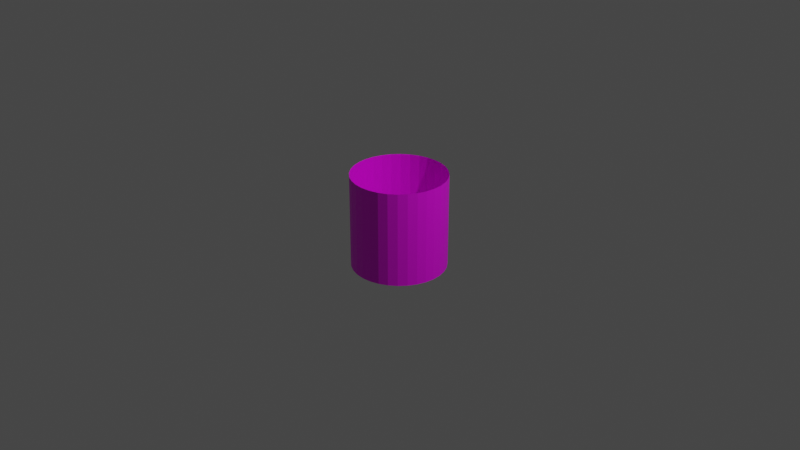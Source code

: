 # Source: Cylinder.blend  (saved by Blender 3.5.10; exported with 4.5.12 LTS)
import bpy
from mathutils import Matrix  # noqa: F401  (used for matrix-valued properties, if any)

bpy.ops.wm.read_factory_settings(use_empty=True)
scene = bpy.context.scene
scene.name = 'Scene'

# ---- collections
col_collection = bpy.data.collections.new('Collection'); scene.collection.children.link(col_collection)

# ---- images (referenced by path relative to the original .blend; pixels are not part of the script)
import os
ASSET_DIR = os.environ.get("B2B_ASSET_DIR", "")  # directory of the original .blend (textures are referenced by path, not embedded)
HERE = os.path.dirname(os.path.abspath(__file__))  # packed textures are extracted next to this script under _unpacked/

def load_image(name, relpath, width, height, colorspace="sRGB"):
    """Load a texture the original file referenced (path relative to the .blend, or extracted next to this script)."""
    p = next((c for c in (os.path.join(HERE, relpath), os.path.join(ASSET_DIR, relpath)) if relpath and os.path.exists(c)), "")
    if p:
        img = bpy.data.images.load(p, check_existing=True)
        img.name = name
    else:  # same state as the original file: an image datablock whose file is absent (Cycles renders it pink)
        img = bpy.data.images.new(name, width, height)
        img.source = "FILE"
        img.filepath = "//" + (relpath or name)
    img.colorspace_settings.name = colorspace
    return img
img_brick_png = load_image('Brick.png', 'Brick.png', 1024, 1024, 'sRGB')

# ---- materials (node trees are filled in below, after node groups)
mat_worldgridmaterial = bpy.data.materials.new('WorldGridMaterial')
mat_worldgridmaterial.use_transparent_shadow = False

# ---- material node trees
mat_worldgridmaterial.use_nodes = True; mat_worldgridmaterial.node_tree.nodes.clear()
_N = mat_worldgridmaterial.node_tree.nodes; _L = mat_worldgridmaterial.node_tree.links
n0 = _N.new('ShaderNodeBsdfPrincipled'); n0.name = 'Principled BSDF'; n0.location = (10, 300)
n0.distribution = 'GGX'
n0.subsurface_method = 'RANDOM_WALK_SKIN'
n0.inputs[3].default_value = 1.45
n0.inputs[27].default_value = (0.0, 0.0, 0.0, 1.0)
n0.inputs[28].default_value = 1.0
n1 = _N.new('ShaderNodeOutputMaterial'); n1.name = 'Material Output'; n1.location = (300, 300)
n2 = _N.new('ShaderNodeTexImage'); n2.name = 'Image Texture'; n2.location = (-281, 219)
n2.image = img_brick_png
_L.new(n0.outputs[0], n1.inputs[0])
_L.new(n2.outputs[0], n0.inputs[0])
n1.is_active_output = True

# ---- world
world_world = bpy.data.worlds.new('World'); scene.world = world_world
world_world.use_nodes = True; world_world.node_tree.nodes.clear()
_N = world_world.node_tree.nodes; _L = world_world.node_tree.links
n0 = _N.new('ShaderNodeOutputWorld'); n0.name = 'World Output'; n0.location = (300, 300)
n1 = _N.new('ShaderNodeBackground'); n1.name = 'Background'; n1.location = (10, 300)
n1.inputs[0].default_value = (0.05088, 0.05088, 0.05088, 1.0)
_L.new(n1.outputs[0], n0.inputs[0])
n0.is_active_output = True
world_world.color = (0.05088, 0.05088, 0.05088)
world_world.use_sun_shadow = False
world_world.sun_shadow_jitter_overblur = 0.0

# ---- cameras
cam_camera = bpy.data.cameras.new('Camera')
cam_camera.clip_end = 100.0
cam_camera.ortho_scale = 7.314

# ---- lights
light_light = bpy.data.lights.new('Light', 'POINT')
light_light.transmission_factor = 0.0
light_light.energy = 1000.0
light_light.shadow_soft_size = 0.1
light_light.shadow_maximum_resolution = 0.006
light_light.use_absolute_resolution = True

# ---- meshes
me_cylinder_02_md_001 = bpy.data.meshes.new('Cylinder_02.md.001')
me_cylinder_02_md_001.from_pydata([(0.09755, 0.4904, -0.5), (3.775e-08, 0.5, -0.5), (3.775e-08, 0.5, -0.3), (0.09755, 0.4904, -0.3), (0.1913, 0.4619, -0.5), (3.775e-08, 0.5, -0.1), (0.1913, 0.4619, -0.3), (0.2778, 0.4157, -0.5), (0.09755, 0.4904, -0.1), (3.775e-08, 0.5, 0.1), (0.2778, 0.4157, -0.3), (0.3536, 0.3536, -0.5), (0.1913, 0.4619, -0.1), (0.09755, 0.4904, 0.1), (3.775e-08, 0.5, 0.3), (0.3536, 0.3536, -0.3), (0.4157, 0.2778, -0.5), (0.2778, 0.4157, -0.1), (0.1913, 0.4619, 0.1), (0.09755, 0.4904, 0.3), (3.775e-08, 0.5, 0.5), (0.09755, 0.4904, 0.5), (0.1913, 0.4619, 0.3), (0.1913, 0.4619, 0.5), (0.2778, 0.4157, 0.1), (0.2778, 0.4157, 0.3), (0.2778, 0.4157, 0.5), (0.3536, 0.3536, -0.1), (0.3536, 0.3536, 0.1), (0.3536, 0.3536, 0.3), (0.3536, 0.3536, 0.5), (0.4157, 0.2778, -0.3), (0.4619, 0.1913, -0.5), (0.4157, 0.2778, -0.1), (0.4619, 0.1913, -0.3), (0.4904, 0.09755, -0.5), (0.4157, 0.2778, 0.1), (0.4619, 0.1913, -0.1), (0.4904, 0.09755, -0.3), (0.5, 6.123e-17, -0.5), (0.5, 1.225e-17, -0.3), (0.4904, 0.09755, -0.1), (0.5, -3.674e-17, -0.1), (0.4619, 0.1913, 0.1), (0.4904, 0.09755, 0.1), (0.5, -8.573e-17, 0.1), (0.4157, 0.2778, 0.3), (0.4157, 0.2778, 0.5), (0.4619, 0.1913, 0.3), (0.4619, 0.1913, 0.5), (0.4904, 0.09755, 0.3), (0.4904, 0.09755, 0.5), (0.5, -1.347e-16, 0.3), (0.5, -1.837e-16, 0.5), (0.4904, -0.09754, -0.5), (0.4904, -0.09754, -0.3), (0.4619, -0.1913, -0.5), (0.4619, -0.1913, -0.3), (0.4157, -0.2778, -0.5), (0.4904, -0.09754, -0.1), (0.4157, -0.2778, -0.3), (0.3536, -0.3536, -0.5), (0.4619, -0.1913, -0.1), (0.4904, -0.09754, 0.1), (0.3536, -0.3536, -0.3), (0.2778, -0.4157, -0.5), (0.4157, -0.2778, -0.1), (0.4619, -0.1913, 0.1), (0.4904, -0.09754, 0.3), (0.4904, -0.09754, 0.5), (0.4619, -0.1913, 0.3), (0.4619, -0.1913, 0.5), (0.4157, -0.2778, 0.1), (0.4157, -0.2778, 0.3), (0.4157, -0.2778, 0.5), (0.3536, -0.3536, -0.1), (0.3536, -0.3536, 0.1), (0.3536, -0.3536, 0.3), (0.3536, -0.3536, 0.5), (0.2778, -0.4157, -0.3), (0.1913, -0.4619, -0.5), (0.2778, -0.4157, -0.1), (0.1913, -0.4619, -0.3), (0.09755, -0.4904, -0.5), (0.2778, -0.4157, 0.1), (0.1913, -0.4619, -0.1), (0.09755, -0.4904, -0.3), (4.828e-07, -0.5, -0.5), (0.2778, -0.4157, 0.3), (0.2778, -0.4157, 0.5), (4.828e-07, -0.5, -0.3), (-0.09754, -0.4904, -0.5), (0.1913, -0.4619, 0.3), (0.1913, -0.4619, 0.5), (0.1913, -0.4619, 0.1), (0.09755, -0.4904, 0.3), (0.09755, -0.4904, 0.5), (0.09755, -0.4904, 0.1), (0.09755, -0.4904, -0.1), (4.828e-07, -0.5, -0.1), (4.828e-07, -0.5, 0.1), (4.828e-07, -0.5, 0.3), (4.828e-07, -0.5, 0.5), (-0.09754, -0.4904, -0.3), (-0.1913, -0.4619, -0.5), (-0.09754, -0.4904, -0.1), (-0.1913, -0.4619, -0.3), (-0.2778, -0.4157, -0.5), (-0.09754, -0.4904, 0.1), (-0.1913, -0.4619, -0.1), (-0.2778, -0.4157, -0.3), (-0.3536, -0.3536, -0.5), (-0.09754, -0.4904, 0.3), (-0.09754, -0.4904, 0.5), (-0.3536, -0.3536, -0.3), (-0.4157, -0.2778, -0.5), (-0.1913, -0.4619, 0.3), (-0.1913, -0.4619, 0.5), (-0.1913, -0.4619, 0.1), (-0.2778, -0.4157, 0.3), (-0.2778, -0.4157, 0.5), (-0.2778, -0.4157, 0.1), (-0.2778, -0.4157, -0.1), (-0.3536, -0.3536, -0.1), (-0.3536, -0.3536, 0.1), (-0.3536, -0.3536, 0.3), (-0.3536, -0.3536, 0.5), (-0.4157, -0.2778, -0.3), (-0.4619, -0.1913, -0.5), (-0.4157, -0.2778, -0.1), (-0.4619, -0.1913, -0.3), (-0.4904, -0.09755, -0.5), (-0.4157, -0.2778, 0.1), (-0.4619, -0.1913, -0.1), (-0.4904, -0.09755, -0.3), (-0.5, -1.629e-07, -0.5), (-0.4157, -0.2778, 0.3), (-0.4157, -0.2778, 0.5), (-0.5, -1.629e-07, -0.3), (-0.4904, 0.09755, -0.5), (-0.4619, -0.1913, 0.3), (-0.4619, -0.1913, 0.5), (-0.4619, -0.1913, 0.1), (-0.4904, -0.09755, 0.3), (-0.4904, -0.09755, 0.5), (-0.4904, -0.09755, 0.1), (-0.4904, -0.09755, -0.1), (-0.5, -1.629e-07, -0.1), (-0.5, -1.629e-07, 0.1), (-0.5, -1.629e-07, 0.3), (-0.5, -1.629e-07, 0.5), (-0.4904, 0.09755, -0.3), (-0.4619, 0.1913, -0.5), (-0.4904, 0.09755, -0.1), (-0.4619, 0.1913, -0.3), (-0.4157, 0.2778, -0.5), (-0.4904, 0.09755, 0.1), (-0.4619, 0.1913, -0.1), (-0.4157, 0.2778, -0.3), (-0.3536, 0.3536, -0.5), (-0.4904, 0.09755, 0.3), (-0.4904, 0.09755, 0.5), (-0.3536, 0.3536, -0.3), (-0.2778, 0.4157, -0.5), (-0.4619, 0.1913, 0.3), (-0.4619, 0.1913, 0.5), (-0.4619, 0.1913, 0.1), (-0.4157, 0.2778, 0.3), (-0.4157, 0.2778, 0.5), (-0.4157, 0.2778, 0.1), (-0.4157, 0.2778, -0.1), (-0.3536, 0.3536, -0.1), (-0.3536, 0.3536, 0.1), (-0.3536, 0.3536, 0.3), (-0.3536, 0.3536, 0.5), (-0.2778, 0.4157, -0.3), (-0.1913, 0.4619, -0.5), (-0.2778, 0.4157, -0.1), (-0.1913, 0.4619, -0.3), (-0.09755, 0.4904, -0.5), (-0.2778, 0.4157, 0.1), (-0.1913, 0.4619, -0.1), (-0.09755, 0.4904, -0.3), (-0.09755, 0.4904, -0.1), (-0.1913, 0.4619, 0.1), (-0.09755, 0.4904, 0.1), (-0.2778, 0.4157, 0.3), (-0.2778, 0.4157, 0.5), (-0.1913, 0.4619, 0.3), (-0.1913, 0.4619, 0.5), (-0.09755, 0.4904, 0.3), (-0.09755, 0.4904, 0.5)], [], [(0, 1, 2), (0, 2, 3), (4, 0, 3), (3, 2, 5), (4, 3, 6), (7, 4, 6), (3, 5, 8), (6, 3, 8), (8, 5, 9), (7, 6, 10), (11, 7, 10), (6, 8, 12), (10, 6, 12), (8, 9, 13), (12, 8, 13), (13, 9, 14), (11, 10, 15), (16, 11, 15), (10, 12, 17), (15, 10, 17), (12, 13, 18), (17, 12, 18), (13, 14, 19), (18, 13, 19), (19, 14, 20), (19, 20, 21), (22, 19, 21), (18, 19, 22), (22, 21, 23), (17, 18, 24), (24, 18, 22), (25, 22, 23), (24, 22, 25), (25, 23, 26), (27, 17, 24), (15, 17, 27), (28, 24, 25), (27, 24, 28), (29, 25, 26), (28, 25, 29), (29, 26, 30), (31, 15, 27), (16, 15, 31), (32, 16, 31), (33, 27, 28), (31, 27, 33), (32, 31, 34), (34, 31, 33), (35, 32, 34), (33, 28, 36), (36, 28, 29), (34, 33, 37), (37, 33, 36), (35, 34, 38), (38, 34, 37), (39, 35, 38), (39, 38, 40), (40, 38, 41), (38, 37, 41), (40, 41, 42), (41, 37, 43), (37, 36, 43), (42, 41, 44), (41, 43, 44), (42, 44, 45), (43, 36, 46), (36, 29, 46), (46, 29, 30), (46, 30, 47), (43, 46, 48), (48, 46, 47), (44, 43, 48), (48, 47, 49), (44, 48, 50), (50, 48, 49), (45, 44, 50), (50, 49, 51), (45, 50, 52), (52, 50, 51), (52, 51, 53), (54, 39, 40), (54, 40, 55), (56, 54, 55), (55, 40, 42), (56, 55, 57), (58, 56, 57), (55, 42, 59), (57, 55, 59), (59, 42, 45), (58, 57, 60), (61, 58, 60), (57, 59, 62), (60, 57, 62), (59, 45, 63), (62, 59, 63), (63, 45, 52), (61, 60, 64), (65, 61, 64), (60, 62, 66), (64, 60, 66), (62, 63, 67), (66, 62, 67), (63, 52, 68), (67, 63, 68), (68, 52, 53), (68, 53, 69), (70, 68, 69), (67, 68, 70), (70, 69, 71), (66, 67, 72), (72, 67, 70), (73, 70, 71), (72, 70, 73), (73, 71, 74), (75, 66, 72), (64, 66, 75), (76, 72, 73), (75, 72, 76), (77, 73, 74), (76, 73, 77), (77, 74, 78), (79, 64, 75), (65, 64, 79), (80, 65, 79), (81, 75, 76), (79, 75, 81), (80, 79, 82), (82, 79, 81), (83, 80, 82), (81, 76, 84), (84, 76, 77), (82, 81, 85), (85, 81, 84), (83, 82, 86), (86, 82, 85), (87, 83, 86), (84, 77, 88), (88, 77, 78), (88, 78, 89), (87, 86, 90), (91, 87, 90), (92, 88, 89), (92, 89, 93), (94, 84, 88), (94, 88, 92), (85, 84, 94), (95, 92, 93), (95, 93, 96), (97, 94, 92), (97, 92, 95), (98, 85, 94), (98, 94, 97), (86, 85, 98), (90, 86, 98), (99, 98, 97), (90, 98, 99), (100, 97, 95), (99, 97, 100), (101, 95, 96), (100, 95, 101), (101, 96, 102), (103, 90, 99), (91, 90, 103), (104, 91, 103), (105, 99, 100), (103, 99, 105), (104, 103, 106), (106, 103, 105), (107, 104, 106), (105, 100, 108), (108, 100, 101), (106, 105, 109), (109, 105, 108), (107, 106, 110), (110, 106, 109), (111, 107, 110), (108, 101, 112), (112, 101, 102), (112, 102, 113), (111, 110, 114), (115, 111, 114), (116, 112, 113), (116, 113, 117), (118, 108, 112), (118, 112, 116), (109, 108, 118), (119, 116, 117), (119, 117, 120), (121, 118, 116), (121, 116, 119), (122, 109, 118), (122, 118, 121), (110, 109, 122), (114, 110, 122), (123, 122, 121), (114, 122, 123), (124, 121, 119), (123, 121, 124), (125, 119, 120), (124, 119, 125), (125, 120, 126), (127, 114, 123), (115, 114, 127), (128, 115, 127), (129, 123, 124), (127, 123, 129), (128, 127, 130), (130, 127, 129), (131, 128, 130), (129, 124, 132), (132, 124, 125), (130, 129, 133), (133, 129, 132), (131, 130, 134), (134, 130, 133), (135, 131, 134), (132, 125, 136), (136, 125, 126), (136, 126, 137), (135, 134, 138), (139, 135, 138), (140, 136, 137), (140, 137, 141), (142, 132, 136), (142, 136, 140), (133, 132, 142), (143, 140, 141), (143, 141, 144), (145, 142, 140), (145, 140, 143), (146, 133, 142), (146, 142, 145), (134, 133, 146), (138, 134, 146), (147, 146, 145), (138, 146, 147), (148, 145, 143), (147, 145, 148), (149, 143, 144), (148, 143, 149), (149, 144, 150), (151, 138, 147), (139, 138, 151), (152, 139, 151), (153, 147, 148), (151, 147, 153), (152, 151, 154), (154, 151, 153), (155, 152, 154), (153, 148, 156), (156, 148, 149), (154, 153, 157), (157, 153, 156), (155, 154, 158), (158, 154, 157), (159, 155, 158), (156, 149, 160), (160, 149, 150), (160, 150, 161), (159, 158, 162), (163, 159, 162), (164, 160, 161), (164, 161, 165), (166, 156, 160), (166, 160, 164), (157, 156, 166), (167, 164, 165), (167, 165, 168), (169, 166, 164), (169, 164, 167), (170, 157, 166), (170, 166, 169), (158, 157, 170), (162, 158, 170), (171, 170, 169), (162, 170, 171), (172, 169, 167), (171, 169, 172), (173, 167, 168), (172, 167, 173), (173, 168, 174), (175, 162, 171), (163, 162, 175), (176, 163, 175), (177, 171, 172), (175, 171, 177), (176, 175, 178), (178, 175, 177), (179, 176, 178), (177, 172, 180), (180, 172, 173), (178, 177, 181), (181, 177, 180), (179, 178, 182), (182, 178, 181), (1, 179, 182), (1, 182, 2), (2, 182, 183), (182, 181, 183), (2, 183, 5), (183, 181, 184), (181, 180, 184), (5, 183, 185), (183, 184, 185), (5, 185, 9), (184, 180, 186), (180, 173, 186), (186, 173, 174), (186, 174, 187), (184, 186, 188), (188, 186, 187), (185, 184, 188), (188, 187, 189), (185, 188, 190), (190, 188, 189), (9, 185, 190), (190, 189, 191), (9, 190, 14), (14, 190, 191), (14, 191, 20)])
_uv = me_cylinder_02_md_001.uv_layers.new(name='UV_SINGLE')
_uv.uv.foreach_set('vector', [0.9688, 0.0009766, 0.9995, 0.0009766, 0.9995, 0.2007, 0.9688, 0.0009766, 0.9995, 0.2007, 0.9688, 0.2007, 0.937, 0.0009766, 0.9688, 0.0009766, 0.9688, 0.2007, 0.9688, 0.2007, 0.9995, 0.2007, 0.9995, 0.4004, 0.937, 0.0009766, 0.9688, 0.2007, 0.937, 0.2007, 0.9058, 0.0009766, 0.937, 0.0009766, 0.937, 0.2007, 0.9688, 0.2007, 0.9995, 0.4004, 0.9688, 0.4004, 0.937, 0.2007, 0.9688, 0.2007, 0.9688, 0.4004, 0.9688, 0.4004, 0.9995, 0.4004, 0.9995, 0.6001, 0.9058, 0.0009766, 0.937, 0.2007, 0.9058, 0.2007, 0.8745, 0.0009766, 0.9058, 0.0009766, 0.9058, 0.2007, 0.937, 0.2007, 0.9688, 0.4004, 0.937, 0.4004, 0.9058, 0.2007, 0.937, 0.2007, 0.937, 0.4004, 0.9688, 0.4004, 0.9995, 0.6001, 0.9688, 0.6001, 0.937, 0.4004, 0.9688, 0.4004, 0.9688, 0.6001, 0.9688, 0.6001, 0.9995, 0.6001, 0.9995, 0.7998, 0.8745, 0.0009766, 0.9058, 0.2007, 0.8745, 0.2007, 0.8433, 0.0009766, 0.8745, 0.0009766, 0.8745, 0.2007, 0.9058, 0.2007, 0.937, 0.4004, 0.9058, 0.4004, 0.8745, 0.2007, 0.9058, 0.2007, 0.9058, 0.4004, 0.937, 0.4004, 0.9688, 0.6001, 0.937, 0.6001, 0.9058, 0.4004, 0.937, 0.4004, 0.937, 0.6001, 0.9688, 0.6001, 0.9995, 0.7998, 0.9688, 0.7998, 0.937, 0.6001, 0.9688, 0.6001, 0.9688, 0.7998, 0.9688, 0.7998, 0.9995, 0.7998, 0.9995, 0.9995, 0.9688, 0.7998, 0.9995, 0.9995, 0.9688, 0.9995, 0.937, 0.7998, 0.9688, 0.7998, 0.9688, 0.9995, 0.937, 0.6001, 0.9688, 0.7998, 0.937, 0.7998, 0.937, 0.7998, 0.9688, 0.9995, 0.937, 0.9995, 0.9058, 0.4004, 0.937, 0.6001, 0.9058, 0.6001, 0.9058, 0.6001, 0.937, 0.6001, 0.937, 0.7998, 0.9058, 0.7998, 0.937, 0.7998, 0.937, 0.9995, 0.9058, 0.6001, 0.937, 0.7998, 0.9058, 0.7998, 0.9058, 0.7998, 0.937, 0.9995, 0.9058, 0.9995, 0.8745, 0.4004, 0.9058, 0.4004, 0.9058, 0.6001, 0.8745, 0.2007, 0.9058, 0.4004, 0.8745, 0.4004, 0.8745, 0.6001, 0.9058, 0.6001, 0.9058, 0.7998, 0.8745, 0.4004, 0.9058, 0.6001, 0.8745, 0.6001, 0.8745, 0.7998, 0.9058, 0.7998, 0.9058, 0.9995, 0.8745, 0.6001, 0.9058, 0.7998, 0.8745, 0.7998, 0.8745, 0.7998, 0.9058, 0.9995, 0.8745, 0.9995, 0.8433, 0.2007, 0.8745, 0.2007, 0.8745, 0.4004, 0.8433, 0.0009766, 0.8745, 0.2007, 0.8433, 0.2007, 0.8125, 0.0009766, 0.8433, 0.0009766, 0.8433, 0.2007, 0.8433, 0.4004, 0.8745, 0.4004, 0.8745, 0.6001, 0.8433, 0.2007, 0.8745, 0.4004, 0.8433, 0.4004, 0.8125, 0.0009766, 0.8433, 0.2007, 0.8125, 0.2007, 0.8125, 0.2007, 0.8433, 0.2007, 0.8433, 0.4004, 0.7812, 0.0009766, 0.8125, 0.0009766, 0.8125, 0.2007, 0.8433, 0.4004, 0.8745, 0.6001, 0.8433, 0.6001, 0.8433, 0.6001, 0.8745, 0.6001, 0.8745, 0.7998, 0.8125, 0.2007, 0.8433, 0.4004, 0.8125, 0.4004, 0.8125, 0.4004, 0.8433, 0.4004, 0.8433, 0.6001, 0.7812, 0.0009766, 0.8125, 0.2007, 0.7812, 0.2007, 0.7812, 0.2007, 0.8125, 0.2007, 0.8125, 0.4004, 0.75, 0.0009766, 0.7812, 0.0009766, 0.7812, 0.2007, 0.75, 0.0009766, 0.7812, 0.2007, 0.75, 0.2007, 0.75, 0.2007, 0.7812, 0.2007, 0.7812, 0.4004, 0.7812, 0.2007, 0.8125, 0.4004, 0.7812, 0.4004, 0.75, 0.2007, 0.7812, 0.4004, 0.75, 0.4004, 0.7812, 0.4004, 0.8125, 0.4004, 0.8125, 0.6001, 0.8125, 0.4004, 0.8433, 0.6001, 0.8125, 0.6001, 0.75, 0.4004, 0.7812, 0.4004, 0.7812, 0.6001, 0.7812, 0.4004, 0.8125, 0.6001, 0.7812, 0.6001, 0.75, 0.4004, 0.7812, 0.6001, 0.75, 0.6001, 0.8125, 0.6001, 0.8433, 0.6001, 0.8433, 0.7998, 0.8433, 0.6001, 0.8745, 0.7998, 0.8433, 0.7998, 0.8433, 0.7998, 0.8745, 0.7998, 0.8745, 0.9995, 0.8433, 0.7998, 0.8745, 0.9995, 0.8433, 0.9995, 0.8125, 0.6001, 0.8433, 0.7998, 0.8125, 0.7998, 0.8125, 0.7998, 0.8433, 0.7998, 0.8433, 0.9995, 0.7812, 0.6001, 0.8125, 0.6001, 0.8125, 0.7998, 0.8125, 0.7998, 0.8433, 0.9995, 0.8125, 0.9995, 0.7812, 0.6001, 0.8125, 0.7998, 0.7812, 0.7998, 0.7812, 0.7998, 0.8125, 0.7998, 0.8125, 0.9995, 0.75, 0.6001, 0.7812, 0.6001, 0.7812, 0.7998, 0.7812, 0.7998, 0.8125, 0.9995, 0.7812, 0.9995, 0.75, 0.6001, 0.7812, 0.7998, 0.75, 0.7998, 0.75, 0.7998, 0.7812, 0.7998, 0.7812, 0.9995, 0.75, 0.7998, 0.7812, 0.9995, 0.75, 0.9995, 0.7188, 0.0009766, 0.75, 0.0009766, 0.75, 0.2007, 0.7188, 0.0009766, 0.75, 0.2007, 0.7188, 0.2007, 0.6875, 0.0009766, 0.7188, 0.0009766, 0.7188, 0.2007, 0.7188, 0.2007, 0.75, 0.2007, 0.75, 0.4004, 0.6875, 0.0009766, 0.7188, 0.2007, 0.6875, 0.2007, 0.6562, 0.0009766, 0.6875, 0.0009766, 0.6875, 0.2007, 0.7188, 0.2007, 0.75, 0.4004, 0.7188, 0.4004, 0.6875, 0.2007, 0.7188, 0.2007, 0.7188, 0.4004, 0.7188, 0.4004, 0.75, 0.4004, 0.75, 0.6001, 0.6562, 0.0009766, 0.6875, 0.2007, 0.6562, 0.2007, 0.625, 0.0009766, 0.6562, 0.0009766, 0.6562, 0.2007, 0.6875, 0.2007, 0.7188, 0.4004, 0.6875, 0.4004, 0.6562, 0.2007, 0.6875, 0.2007, 0.6875, 0.4004, 0.7188, 0.4004, 0.75, 0.6001, 0.7188, 0.6001, 0.6875, 0.4004, 0.7188, 0.4004, 0.7188, 0.6001, 0.7188, 0.6001, 0.75, 0.6001, 0.75, 0.7998, 0.625, 0.0009766, 0.6562, 0.2007, 0.625, 0.2007, 0.5938, 0.0009766, 0.625, 0.0009766, 0.625, 0.2007, 0.6562, 0.2007, 0.6875, 0.4004, 0.6562, 0.4004, 0.625, 0.2007, 0.6562, 0.2007, 0.6562, 0.4004, 0.6875, 0.4004, 0.7188, 0.6001, 0.6875, 0.6001, 0.6562, 0.4004, 0.6875, 0.4004, 0.6875, 0.6001, 0.7188, 0.6001, 0.75, 0.7998, 0.7188, 0.7998, 0.6875, 0.6001, 0.7188, 0.6001, 0.7188, 0.7998, 0.7188, 0.7998, 0.75, 0.7998, 0.75, 0.9995, 0.7188, 0.7998, 0.75, 0.9995, 0.7188, 0.9995, 0.6875, 0.7998, 0.7188, 0.7998, 0.7188, 0.9995, 0.6875, 0.6001, 0.7188, 0.7998, 0.6875, 0.7998, 0.6875, 0.7998, 0.7188, 0.9995, 0.6875, 0.9995, 0.6562, 0.4004, 0.6875, 0.6001, 0.6562, 0.6001, 0.6562, 0.6001, 0.6875, 0.6001, 0.6875, 0.7998, 0.6562, 0.7998, 0.6875, 0.7998, 0.6875, 0.9995, 0.6562, 0.6001, 0.6875, 0.7998, 0.6562, 0.7998, 0.6562, 0.7998, 0.6875, 0.9995, 0.6562, 0.9995, 0.625, 0.4004, 0.6562, 0.4004, 0.6562, 0.6001, 0.625, 0.2007, 0.6562, 0.4004, 0.625, 0.4004, 0.625, 0.6001, 0.6562, 0.6001, 0.6562, 0.7998, 0.625, 0.4004, 0.6562, 0.6001, 0.625, 0.6001, 0.625, 0.7998, 0.6562, 0.7998, 0.6562, 0.9995, 0.625, 0.6001, 0.6562, 0.7998, 0.625, 0.7998, 0.625, 0.7998, 0.6562, 0.9995, 0.625, 0.9995, 0.5938, 0.2007, 0.625, 0.2007, 0.625, 0.4004, 0.5938, 0.0009766, 0.625, 0.2007, 0.5938, 0.2007, 0.5625, 0.0009766, 0.5938, 0.0009766, 0.5938, 0.2007, 0.5938, 0.4004, 0.625, 0.4004, 0.625, 0.6001, 0.5938, 0.2007, 0.625, 0.4004, 0.5938, 0.4004, 0.5625, 0.0009766, 0.5938, 0.2007, 0.5625, 0.2007, 0.5625, 0.2007, 0.5938, 0.2007, 0.5938, 0.4004, 0.5312, 0.0009766, 0.5625, 0.0009766, 0.5625, 0.2007, 0.5938, 0.4004, 0.625, 0.6001, 0.5938, 0.6001, 0.5938, 0.6001, 0.625, 0.6001, 0.625, 0.7998, 0.5625, 0.2007, 0.5938, 0.4004, 0.5625, 0.4004, 0.5625, 0.4004, 0.5938, 0.4004, 0.5938, 0.6001, 0.5312, 0.0009766, 0.5625, 0.2007, 0.5312, 0.2007, 0.5312, 0.2007, 0.5625, 0.2007, 0.5625, 0.4004, 0.5, 0.0009766, 0.5312, 0.0009766, 0.5312, 0.2007, 0.5938, 0.6001, 0.625, 0.7998, 0.5938, 0.7998, 0.5938, 0.7998, 0.625, 0.7998, 0.625, 0.9995, 0.5938, 0.7998, 0.625, 0.9995, 0.5938, 0.9995, 0.5, 0.0009766, 0.5312, 0.2007, 0.5, 0.2007, 0.4688, 0.0009766, 0.5, 0.0009766, 0.5, 0.2007, 0.5625, 0.7998, 0.5938, 0.7998, 0.5938, 0.9995, 0.5625, 0.7998, 0.5938, 0.9995, 0.5625, 0.9995, 0.5625, 0.6001, 0.5938, 0.6001, 0.5938, 0.7998, 0.5625, 0.6001, 0.5938, 0.7998, 0.5625, 0.7998, 0.5625, 0.4004, 0.5938, 0.6001, 0.5625, 0.6001, 0.5312, 0.7998, 0.5625, 0.7998, 0.5625, 0.9995, 0.5312, 0.7998, 0.5625, 0.9995, 0.5312, 0.9995, 0.5312, 0.6001, 0.5625, 0.6001, 0.5625, 0.7998, 0.5312, 0.6001, 0.5625, 0.7998, 0.5312, 0.7998, 0.5312, 0.4004, 0.5625, 0.4004, 0.5625, 0.6001, 0.5312, 0.4004, 0.5625, 0.6001, 0.5312, 0.6001, 0.5312, 0.2007, 0.5625, 0.4004, 0.5312, 0.4004, 0.5, 0.2007, 0.5312, 0.2007, 0.5312, 0.4004, 0.5, 0.4004, 0.5312, 0.4004, 0.5312, 0.6001, 0.5, 0.2007, 0.5312, 0.4004, 0.5, 0.4004, 0.5, 0.6001, 0.5312, 0.6001, 0.5312, 0.7998, 0.5, 0.4004, 0.5312, 0.6001, 0.5, 0.6001, 0.5, 0.7998, 0.5312, 0.7998, 0.5312, 0.9995, 0.5, 0.6001, 0.5312, 0.7998, 0.5, 0.7998, 0.5, 0.7998, 0.5312, 0.9995, 0.5, 0.9995, 0.4688, 0.2007, 0.5, 0.2007, 0.5, 0.4004, 0.4688, 0.0009766, 0.5, 0.2007, 0.4688, 0.2007, 0.4375, 0.0009766, 0.4688, 0.0009766, 0.4688, 0.2007, 0.4688, 0.4004, 0.5, 0.4004, 0.5, 0.6001, 0.4688, 0.2007, 0.5, 0.4004, 0.4688, 0.4004, 0.4375, 0.0009766, 0.4688, 0.2007, 0.4375, 0.2007, 0.4375, 0.2007, 0.4688, 0.2007, 0.4688, 0.4004, 0.4062, 0.0009766, 0.4375, 0.0009766, 0.4375, 0.2007, 0.4688, 0.4004, 0.5, 0.6001, 0.4688, 0.6001, 0.4688, 0.6001, 0.5, 0.6001, 0.5, 0.7998, 0.4375, 0.2007, 0.4688, 0.4004, 0.4375, 0.4004, 0.4375, 0.4004, 0.4688, 0.4004, 0.4688, 0.6001, 0.4062, 0.0009766, 0.4375, 0.2007, 0.4062, 0.2007, 0.4062, 0.2007, 0.4375, 0.2007, 0.4375, 0.4004, 0.375, 0.0009766, 0.4062, 0.0009766, 0.4062, 0.2007, 0.4688, 0.6001, 0.5, 0.7998, 0.4688, 0.7998, 0.4688, 0.7998, 0.5, 0.7998, 0.5, 0.9995, 0.4688, 0.7998, 0.5, 0.9995, 0.4688, 0.9995, 0.375, 0.0009766, 0.4062, 0.2007, 0.375, 0.2007, 0.3438, 0.0009766, 0.375, 0.0009766, 0.375, 0.2007, 0.4375, 0.7998, 0.4688, 0.7998, 0.4688, 0.9995, 0.4375, 0.7998, 0.4688, 0.9995, 0.4375, 0.9995, 0.4375, 0.6001, 0.4688, 0.6001, 0.4688, 0.7998, 0.4375, 0.6001, 0.4688, 0.7998, 0.4375, 0.7998, 0.4375, 0.4004, 0.4688, 0.6001, 0.4375, 0.6001, 0.4062, 0.7998, 0.4375, 0.7998, 0.4375, 0.9995, 0.4062, 0.7998, 0.4375, 0.9995, 0.4062, 0.9995, 0.4062, 0.6001, 0.4375, 0.6001, 0.4375, 0.7998, 0.4062, 0.6001, 0.4375, 0.7998, 0.4062, 0.7998, 0.4062, 0.4004, 0.4375, 0.4004, 0.4375, 0.6001, 0.4062, 0.4004, 0.4375, 0.6001, 0.4062, 0.6001, 0.4062, 0.2007, 0.4375, 0.4004, 0.4062, 0.4004, 0.375, 0.2007, 0.4062, 0.2007, 0.4062, 0.4004, 0.375, 0.4004, 0.4062, 0.4004, 0.4062, 0.6001, 0.375, 0.2007, 0.4062, 0.4004, 0.375, 0.4004, 0.375, 0.6001, 0.4062, 0.6001, 0.4062, 0.7998, 0.375, 0.4004, 0.4062, 0.6001, 0.375, 0.6001, 0.375, 0.7998, 0.4062, 0.7998, 0.4062, 0.9995, 0.375, 0.6001, 0.4062, 0.7998, 0.375, 0.7998, 0.375, 0.7998, 0.4062, 0.9995, 0.375, 0.9995, 0.3438, 0.2007, 0.375, 0.2007, 0.375, 0.4004, 0.3438, 0.0009766, 0.375, 0.2007, 0.3438, 0.2007, 0.3125, 0.0009766, 0.3438, 0.0009766, 0.3438, 0.2007, 0.3438, 0.4004, 0.375, 0.4004, 0.375, 0.6001, 0.3438, 0.2007, 0.375, 0.4004, 0.3438, 0.4004, 0.3125, 0.0009766, 0.3438, 0.2007, 0.3125, 0.2007, 0.3125, 0.2007, 0.3438, 0.2007, 0.3438, 0.4004, 0.2812, 0.0009766, 0.3125, 0.0009766, 0.3125, 0.2007, 0.3438, 0.4004, 0.375, 0.6001, 0.3438, 0.6001, 0.3438, 0.6001, 0.375, 0.6001, 0.375, 0.7998, 0.3125, 0.2007, 0.3438, 0.4004, 0.3125, 0.4004, 0.3125, 0.4004, 0.3438, 0.4004, 0.3438, 0.6001, 0.2812, 0.0009766, 0.3125, 0.2007, 0.2812, 0.2007, 0.2812, 0.2007, 0.3125, 0.2007, 0.3125, 0.4004, 0.25, 0.0009766, 0.2812, 0.0009766, 0.2812, 0.2007, 0.3438, 0.6001, 0.375, 0.7998, 0.3438, 0.7998, 0.3438, 0.7998, 0.375, 0.7998, 0.375, 0.9995, 0.3438, 0.7998, 0.375, 0.9995, 0.3438, 0.9995, 0.25, 0.0009766, 0.2812, 0.2007, 0.25, 0.2007, 0.2188, 0.0009766, 0.25, 0.0009766, 0.25, 0.2007, 0.3125, 0.7998, 0.3438, 0.7998, 0.3438, 0.9995, 0.3125, 0.7998, 0.3438, 0.9995, 0.3125, 0.9995, 0.3125, 0.6001, 0.3438, 0.6001, 0.3438, 0.7998, 0.3125, 0.6001, 0.3438, 0.7998, 0.3125, 0.7998, 0.3125, 0.4004, 0.3438, 0.6001, 0.3125, 0.6001, 0.2812, 0.7998, 0.3125, 0.7998, 0.3125, 0.9995, 0.2812, 0.7998, 0.3125, 0.9995, 0.2812, 0.9995, 0.2812, 0.6001, 0.3125, 0.6001, 0.3125, 0.7998, 0.2812, 0.6001, 0.3125, 0.7998, 0.2812, 0.7998, 0.2812, 0.4004, 0.3125, 0.4004, 0.3125, 0.6001, 0.2812, 0.4004, 0.3125, 0.6001, 0.2812, 0.6001, 0.2812, 0.2007, 0.3125, 0.4004, 0.2812, 0.4004, 0.25, 0.2007, 0.2812, 0.2007, 0.2812, 0.4004, 0.25, 0.4004, 0.2812, 0.4004, 0.2812, 0.6001, 0.25, 0.2007, 0.2812, 0.4004, 0.25, 0.4004, 0.25, 0.6001, 0.2812, 0.6001, 0.2812, 0.7998, 0.25, 0.4004, 0.2812, 0.6001, 0.25, 0.6001, 0.25, 0.7998, 0.2812, 0.7998, 0.2812, 0.9995, 0.25, 0.6001, 0.2812, 0.7998, 0.25, 0.7998, 0.25, 0.7998, 0.2812, 0.9995, 0.25, 0.9995, 0.2188, 0.2007, 0.25, 0.2007, 0.25, 0.4004, 0.2188, 0.0009766, 0.25, 0.2007, 0.2188, 0.2007, 0.1875, 0.0009766, 0.2188, 0.0009766, 0.2188, 0.2007, 0.2188, 0.4004, 0.25, 0.4004, 0.25, 0.6001, 0.2188, 0.2007, 0.25, 0.4004, 0.2188, 0.4004, 0.1875, 0.0009766, 0.2188, 0.2007, 0.1875, 0.2007, 0.1875, 0.2007, 0.2188, 0.2007, 0.2188, 0.4004, 0.1561, 0.0009766, 0.1875, 0.0009766, 0.1875, 0.2007, 0.2188, 0.4004, 0.25, 0.6001, 0.2188, 0.6001, 0.2188, 0.6001, 0.25, 0.6001, 0.25, 0.7998, 0.1875, 0.2007, 0.2188, 0.4004, 0.1875, 0.4004, 0.1875, 0.4004, 0.2188, 0.4004, 0.2188, 0.6001, 0.1561, 0.0009766, 0.1875, 0.2007, 0.1561, 0.2007, 0.1561, 0.2007, 0.1875, 0.2007, 0.1875, 0.4004, 0.1249, 0.0009766, 0.1561, 0.0009766, 0.1561, 0.2007, 0.2188, 0.6001, 0.25, 0.7998, 0.2188, 0.7998, 0.2188, 0.7998, 0.25, 0.7998, 0.25, 0.9995, 0.2188, 0.7998, 0.25, 0.9995, 0.2188, 0.9995, 0.1249, 0.0009766, 0.1561, 0.2007, 0.1249, 0.2007, 0.09369, 0.0009766, 0.1249, 0.0009766, 0.1249, 0.2007, 0.1875, 0.7998, 0.2188, 0.7998, 0.2188, 0.9995, 0.1875, 0.7998, 0.2188, 0.9995, 0.1875, 0.9995, 0.1875, 0.6001, 0.2188, 0.6001, 0.2188, 0.7998, 0.1875, 0.6001, 0.2188, 0.7998, 0.1875, 0.7998, 0.1875, 0.4004, 0.2188, 0.6001, 0.1875, 0.6001, 0.1561, 0.7998, 0.1875, 0.7998, 0.1875, 0.9995, 0.1561, 0.7998, 0.1875, 0.9995, 0.1561, 0.9995, 0.1561, 0.6001, 0.1875, 0.6001, 0.1875, 0.7998, 0.1561, 0.6001, 0.1875, 0.7998, 0.1561, 0.7998, 0.1561, 0.4004, 0.1875, 0.4004, 0.1875, 0.6001, 0.1561, 0.4004, 0.1875, 0.6001, 0.1561, 0.6001, 0.1561, 0.2007, 0.1875, 0.4004, 0.1561, 0.4004, 0.1249, 0.2007, 0.1561, 0.2007, 0.1561, 0.4004, 0.1249, 0.4004, 0.1561, 0.4004, 0.1561, 0.6001, 0.1249, 0.2007, 0.1561, 0.4004, 0.1249, 0.4004, 0.1249, 0.6001, 0.1561, 0.6001, 0.1561, 0.7998, 0.1249, 0.4004, 0.1561, 0.6001, 0.1249, 0.6001, 0.1249, 0.7998, 0.1561, 0.7998, 0.1561, 0.9995, 0.1249, 0.6001, 0.1561, 0.7998, 0.1249, 0.7998, 0.1249, 0.7998, 0.1561, 0.9995, 0.1249, 0.9995, 0.09369, 0.2007, 0.1249, 0.2007, 0.1249, 0.4004, 0.09369, 0.0009766, 0.1249, 0.2007, 0.09369, 0.2007, 0.06247, 0.0009766, 0.09369, 0.0009766, 0.09369, 0.2007, 0.09369, 0.4004, 0.1249, 0.4004, 0.1249, 0.6001, 0.09369, 0.2007, 0.1249, 0.4004, 0.09369, 0.4004, 0.06247, 0.0009766, 0.09369, 0.2007, 0.06247, 0.2007, 0.06247, 0.2007, 0.09369, 0.2007, 0.09369, 0.4004, 0.03123, 0.0009766, 0.06247, 0.0009766, 0.06247, 0.2007, 0.09369, 0.4004, 0.1249, 0.6001, 0.09369, 0.6001, 0.09369, 0.6001, 0.1249, 0.6001, 0.1249, 0.7998, 0.06247, 0.2007, 0.09369, 0.4004, 0.06247, 0.4004, 0.06247, 0.4004, 0.09369, 0.4004, 0.09369, 0.6001, 0.03123, 0.0009766, 0.06247, 0.2007, 0.03123, 0.2007, 0.03123, 0.2007, 0.06247, 0.2007, 0.06247, 0.4004, -3.052e-05, 0.0009766, 0.03123, 0.0009766, 0.03123, 0.2007, -3.052e-05, 0.0009766, 0.03123, 0.2007, -3.052e-05, 0.2007, -3.052e-05, 0.2007, 0.03123, 0.2007, 0.03123, 0.4004, 0.03123, 0.2007, 0.06247, 0.4004, 0.03123, 0.4004, -3.052e-05, 0.2007, 0.03123, 0.4004, -3.052e-05, 0.4004, 0.03123, 0.4004, 0.06247, 0.4004, 0.06247, 0.6001, 0.06247, 0.4004, 0.09369, 0.6001, 0.06247, 0.6001, -3.052e-05, 0.4004, 0.03123, 0.4004, 0.03123, 0.6001, 0.03123, 0.4004, 0.06247, 0.6001, 0.03123, 0.6001, -3.052e-05, 0.4004, 0.03123, 0.6001, -3.052e-05, 0.6001, 0.06247, 0.6001, 0.09369, 0.6001, 0.09369, 0.7998, 0.09369, 0.6001, 0.1249, 0.7998, 0.09369, 0.7998, 0.09369, 0.7998, 0.1249, 0.7998, 0.1249, 0.9995, 0.09369, 0.7998, 0.1249, 0.9995, 0.09369, 0.9995, 0.06247, 0.6001, 0.09369, 0.7998, 0.06247, 0.7998, 0.06247, 0.7998, 0.09369, 0.7998, 0.09369, 0.9995, 0.03123, 0.6001, 0.06247, 0.6001, 0.06247, 0.7998, 0.06247, 0.7998, 0.09369, 0.9995, 0.06247, 0.9995, 0.03123, 0.6001, 0.06247, 0.7998, 0.03123, 0.7998, 0.03123, 0.7998, 0.06247, 0.7998, 0.06247, 0.9995, -3.052e-05, 0.6001, 0.03123, 0.6001, 0.03123, 0.7998, 0.03123, 0.7998, 0.06247, 0.9995, 0.03123, 0.9995, -3.052e-05, 0.6001, 0.03123, 0.7998, -3.052e-05, 0.7998, -3.052e-05, 0.7998, 0.03123, 0.7998, 0.03123, 0.9995, -3.052e-05, 0.7998, 0.03123, 0.9995, -3.052e-05, 0.9995])
_uv.active_render = True
_uv = me_cylinder_02_md_001.uv_layers.new(name='EXTRAUVS0')
_uv.uv.foreach_set('vector', [0.2186, 0.5, 0.2499, 0.5, 0.2499, 0.6001, 0.2186, 0.5, 0.2499, 0.6001, 0.2186, 0.6001, 0.1875, 0.5, 0.2186, 0.5, 0.2186, 0.6001, 0.2186, 0.6001, 0.2499, 0.6001, 0.2499, 0.7002, 0.1875, 0.5, 0.2186, 0.6001, 0.1875, 0.6001, 0.1562, 0.5, 0.1875, 0.5, 0.1875, 0.6001, 0.2186, 0.6001, 0.2499, 0.7002, 0.2186, 0.7002, 0.1875, 0.6001, 0.2186, 0.6001, 0.2186, 0.7002, 0.2186, 0.7002, 0.2499, 0.7002, 0.2499, 0.8, 0.1562, 0.5, 0.1875, 0.6001, 0.1562, 0.6001, 0.125, 0.5, 0.1562, 0.5, 0.1562, 0.6001, 0.1875, 0.6001, 0.2186, 0.7002, 0.1875, 0.7002, 0.1562, 0.6001, 0.1875, 0.6001, 0.1875, 0.7002, 0.2186, 0.7002, 0.2499, 0.8, 0.2186, 0.8, 0.1875, 0.7002, 0.2186, 0.7002, 0.2186, 0.8, 0.2186, 0.8, 0.2499, 0.8, 0.2499, 0.9, 0.125, 0.5, 0.1562, 0.6001, 0.125, 0.6001, 0.09375, 0.5, 0.125, 0.5, 0.125, 0.6001, 0.1562, 0.6001, 0.1875, 0.7002, 0.1562, 0.7002, 0.125, 0.6001, 0.1562, 0.6001, 0.1562, 0.7002, 0.1875, 0.7002, 0.2186, 0.8, 0.1875, 0.8, 0.1562, 0.7002, 0.1875, 0.7002, 0.1875, 0.8, 0.2186, 0.8, 0.2499, 0.9, 0.2186, 0.9, 0.1875, 0.8, 0.2186, 0.8, 0.2186, 0.9, 0.2186, 0.9, 0.2499, 0.9, 0.2499, 1.0, 0.2186, 0.9, 0.2499, 1.0, 0.2186, 1.0, 0.1875, 0.9, 0.2186, 0.9, 0.2186, 1.0, 0.1875, 0.8, 0.2186, 0.9, 0.1875, 0.9, 0.1875, 0.9, 0.2186, 1.0, 0.1875, 1.0, 0.1562, 0.7002, 0.1875, 0.8, 0.1562, 0.8, 0.1562, 0.8, 0.1875, 0.8, 0.1875, 0.9, 0.1562, 0.9, 0.1875, 0.9, 0.1875, 1.0, 0.1562, 0.8, 0.1875, 0.9, 0.1562, 0.9, 0.1562, 0.9, 0.1875, 1.0, 0.1562, 1.0, 0.125, 0.7002, 0.1562, 0.7002, 0.1562, 0.8, 0.125, 0.6001, 0.1562, 0.7002, 0.125, 0.7002, 0.125, 0.8, 0.1562, 0.8, 0.1562, 0.9, 0.125, 0.7002, 0.1562, 0.8, 0.125, 0.8, 0.125, 0.9, 0.1562, 0.9, 0.1562, 1.0, 0.125, 0.8, 0.1562, 0.9, 0.125, 0.9, 0.125, 0.9, 0.1562, 1.0, 0.125, 1.0, 0.09375, 0.6001, 0.125, 0.6001, 0.125, 0.7002, 0.09375, 0.5, 0.125, 0.6001, 0.09375, 0.6001, 0.0625, 0.5, 0.09375, 0.5, 0.09375, 0.6001, 0.09375, 0.7002, 0.125, 0.7002, 0.125, 0.8, 0.09375, 0.6001, 0.125, 0.7002, 0.09375, 0.7002, 0.0625, 0.5, 0.09375, 0.6001, 0.0625, 0.6001, 0.0625, 0.6001, 0.09375, 0.6001, 0.09375, 0.7002, 0.03125, 0.5, 0.0625, 0.5, 0.0625, 0.6001, 0.09375, 0.7002, 0.125, 0.8, 0.09375, 0.8, 0.09375, 0.8, 0.125, 0.8, 0.125, 0.9, 0.0625, 0.6001, 0.09375, 0.7002, 0.0625, 0.7002, 0.0625, 0.7002, 0.09375, 0.7002, 0.09375, 0.8, 0.03125, 0.5, 0.0625, 0.6001, 0.03125, 0.6001, 0.03125, 0.6001, 0.0625, 0.6001, 0.0625, 0.7002, 3.052e-05, 0.5, 0.03125, 0.5, 0.03125, 0.6001, 3.052e-05, 0.5, 0.03125, 0.6001, 3.052e-05, 0.6001, 3.052e-05, 0.6001, 0.03125, 0.6001, 0.03125, 0.7002, 0.03125, 0.6001, 0.0625, 0.7002, 0.03125, 0.7002, 3.052e-05, 0.6001, 0.03125, 0.7002, 3.052e-05, 0.7002, 0.03125, 0.7002, 0.0625, 0.7002, 0.0625, 0.8, 0.0625, 0.7002, 0.09375, 0.8, 0.0625, 0.8, 3.052e-05, 0.7002, 0.03125, 0.7002, 0.03125, 0.8, 0.03125, 0.7002, 0.0625, 0.8, 0.03125, 0.8, 3.052e-05, 0.7002, 0.03125, 0.8, 3.052e-05, 0.8, 0.0625, 0.8, 0.09375, 0.8, 0.09375, 0.9, 0.09375, 0.8, 0.125, 0.9, 0.09375, 0.9, 0.09375, 0.9, 0.125, 0.9, 0.125, 1.0, 0.09375, 0.9, 0.125, 1.0, 0.09375, 1.0, 0.0625, 0.8, 0.09375, 0.9, 0.0625, 0.9, 0.0625, 0.9, 0.09375, 0.9, 0.09375, 1.0, 0.03125, 0.8, 0.0625, 0.8, 0.0625, 0.9, 0.0625, 0.9, 0.09375, 1.0, 0.0625, 1.0, 0.03125, 0.8, 0.0625, 0.9, 0.03125, 0.9, 0.03125, 0.9, 0.0625, 0.9, 0.0625, 1.0, 3.052e-05, 0.8, 0.03125, 0.8, 0.03125, 0.9, 0.03125, 0.9, 0.0625, 1.0, 0.03125, 1.0, 3.052e-05, 0.8, 0.03125, 0.9, 3.052e-05, 0.9, 3.052e-05, 0.9, 0.03125, 0.9, 0.03125, 1.0, 3.052e-05, 0.9, 0.03125, 1.0, 3.052e-05, 1.0, 0.9688, 0.5, 1.0, 0.5, 1.0, 0.6001, 0.9688, 0.5, 1.0, 0.6001, 0.9688, 0.6001, 0.9375, 0.5, 0.9688, 0.5, 0.9688, 0.6001, 0.9688, 0.6001, 1.0, 0.6001, 1.0, 0.7002, 0.9375, 0.5, 0.9688, 0.6001, 0.9375, 0.6001, 0.9062, 0.5, 0.9375, 0.5, 0.9375, 0.6001, 0.9688, 0.6001, 1.0, 0.7002, 0.9688, 0.7002, 0.9375, 0.6001, 0.9688, 0.6001, 0.9688, 0.7002, 0.9688, 0.7002, 1.0, 0.7002, 1.0, 0.8, 0.9062, 0.5, 0.9375, 0.6001, 0.9062, 0.6001, 0.875, 0.5, 0.9062, 0.5, 0.9062, 0.6001, 0.9375, 0.6001, 0.9688, 0.7002, 0.9375, 0.7002, 0.9062, 0.6001, 0.9375, 0.6001, 0.9375, 0.7002, 0.9688, 0.7002, 1.0, 0.8, 0.9688, 0.8, 0.9375, 0.7002, 0.9688, 0.7002, 0.9688, 0.8, 0.9688, 0.8, 1.0, 0.8, 1.0, 0.9, 0.875, 0.5, 0.9062, 0.6001, 0.875, 0.6001, 0.8438, 0.5, 0.875, 0.5, 0.875, 0.6001, 0.9062, 0.6001, 0.9375, 0.7002, 0.9062, 0.7002, 0.875, 0.6001, 0.9062, 0.6001, 0.9062, 0.7002, 0.9375, 0.7002, 0.9688, 0.8, 0.9375, 0.8, 0.9062, 0.7002, 0.9375, 0.7002, 0.9375, 0.8, 0.9688, 0.8, 1.0, 0.9, 0.9688, 0.9, 0.9375, 0.8, 0.9688, 0.8, 0.9688, 0.9, 0.9688, 0.9, 1.0, 0.9, 1.0, 1.0, 0.9688, 0.9, 1.0, 1.0, 0.9688, 1.0, 0.9375, 0.9, 0.9688, 0.9, 0.9688, 1.0, 0.9375, 0.8, 0.9688, 0.9, 0.9375, 0.9, 0.9375, 0.9, 0.9688, 1.0, 0.9375, 1.0, 0.9062, 0.7002, 0.9375, 0.8, 0.9062, 0.8, 0.9062, 0.8, 0.9375, 0.8, 0.9375, 0.9, 0.9062, 0.9, 0.9375, 0.9, 0.9375, 1.0, 0.9062, 0.8, 0.9375, 0.9, 0.9062, 0.9, 0.9062, 0.9, 0.9375, 1.0, 0.9062, 1.0, 0.875, 0.7002, 0.9062, 0.7002, 0.9062, 0.8, 0.875, 0.6001, 0.9062, 0.7002, 0.875, 0.7002, 0.875, 0.8, 0.9062, 0.8, 0.9062, 0.9, 0.875, 0.7002, 0.9062, 0.8, 0.875, 0.8, 0.875, 0.9, 0.9062, 0.9, 0.9062, 1.0, 0.875, 0.8, 0.9062, 0.9, 0.875, 0.9, 0.875, 0.9, 0.9062, 1.0, 0.875, 1.0, 0.8438, 0.6001, 0.875, 0.6001, 0.875, 0.7002, 0.8438, 0.5, 0.875, 0.6001, 0.8438, 0.6001, 0.8125, 0.5, 0.8438, 0.5, 0.8438, 0.6001, 0.8438, 0.7002, 0.875, 0.7002, 0.875, 0.8, 0.8438, 0.6001, 0.875, 0.7002, 0.8438, 0.7002, 0.8125, 0.5, 0.8438, 0.6001, 0.8125, 0.6001, 0.8125, 0.6001, 0.8438, 0.6001, 0.8438, 0.7002, 0.7812, 0.5, 0.8125, 0.5, 0.8125, 0.6001, 0.8438, 0.7002, 0.875, 0.8, 0.8438, 0.8, 0.8438, 0.8, 0.875, 0.8, 0.875, 0.9, 0.8125, 0.6001, 0.8438, 0.7002, 0.8125, 0.7002, 0.8125, 0.7002, 0.8438, 0.7002, 0.8438, 0.8, 0.7812, 0.5, 0.8125, 0.6001, 0.7812, 0.6001, 0.7812, 0.6001, 0.8125, 0.6001, 0.8125, 0.7002, 0.75, 0.5, 0.7812, 0.5, 0.7812, 0.6001, 0.8438, 0.8, 0.875, 0.9, 0.8438, 0.9, 0.8438, 0.9, 0.875, 0.9, 0.875, 1.0, 0.8438, 0.9, 0.875, 1.0, 0.8438, 1.0, 0.75, 0.5, 0.7812, 0.6001, 0.75, 0.6001, 0.7188, 0.5, 0.75, 0.5, 0.75, 0.6001, 0.8125, 0.9, 0.8438, 0.9, 0.8438, 1.0, 0.8125, 0.9, 0.8438, 1.0, 0.8125, 1.0, 0.8125, 0.8, 0.8438, 0.8, 0.8438, 0.9, 0.8125, 0.8, 0.8438, 0.9, 0.8125, 0.9, 0.8125, 0.7002, 0.8438, 0.8, 0.8125, 0.8, 0.7812, 0.9, 0.8125, 0.9, 0.8125, 1.0, 0.7812, 0.9, 0.8125, 1.0, 0.7812, 1.0, 0.7812, 0.8, 0.8125, 0.8, 0.8125, 0.9, 0.7812, 0.8, 0.8125, 0.9, 0.7812, 0.9, 0.7812, 0.7002, 0.8125, 0.7002, 0.8125, 0.8, 0.7812, 0.7002, 0.8125, 0.8, 0.7812, 0.8, 0.7812, 0.6001, 0.8125, 0.7002, 0.7812, 0.7002, 0.75, 0.6001, 0.7812, 0.6001, 0.7812, 0.7002, 0.75, 0.7002, 0.7812, 0.7002, 0.7812, 0.8, 0.75, 0.6001, 0.7812, 0.7002, 0.75, 0.7002, 0.75, 0.8, 0.7812, 0.8, 0.7812, 0.9, 0.75, 0.7002, 0.7812, 0.8, 0.75, 0.8, 0.75, 0.9, 0.7812, 0.9, 0.7812, 1.0, 0.75, 0.8, 0.7812, 0.9, 0.75, 0.9, 0.75, 0.9, 0.7812, 1.0, 0.75, 1.0, 0.7188, 0.6001, 0.75, 0.6001, 0.75, 0.7002, 0.7188, 0.5, 0.75, 0.6001, 0.7188, 0.6001, 0.6875, 0.5, 0.7188, 0.5, 0.7188, 0.6001, 0.7188, 0.7002, 0.75, 0.7002, 0.75, 0.8, 0.7188, 0.6001, 0.75, 0.7002, 0.7188, 0.7002, 0.6875, 0.5, 0.7188, 0.6001, 0.6875, 0.6001, 0.6875, 0.6001, 0.7188, 0.6001, 0.7188, 0.7002, 0.6562, 0.5, 0.6875, 0.5, 0.6875, 0.6001, 0.7188, 0.7002, 0.75, 0.8, 0.7188, 0.8, 0.7188, 0.8, 0.75, 0.8, 0.75, 0.9, 0.6875, 0.6001, 0.7188, 0.7002, 0.6875, 0.7002, 0.6875, 0.7002, 0.7188, 0.7002, 0.7188, 0.8, 0.6562, 0.5, 0.6875, 0.6001, 0.6562, 0.6001, 0.6562, 0.6001, 0.6875, 0.6001, 0.6875, 0.7002, 0.625, 0.5, 0.6562, 0.5, 0.6562, 0.6001, 0.7188, 0.8, 0.75, 0.9, 0.7188, 0.9, 0.7188, 0.9, 0.75, 0.9, 0.75, 1.0, 0.7188, 0.9, 0.75, 1.0, 0.7188, 1.0, 0.625, 0.5, 0.6562, 0.6001, 0.625, 0.6001, 0.5938, 0.5, 0.625, 0.5, 0.625, 0.6001, 0.6875, 0.9, 0.7188, 0.9, 0.7188, 1.0, 0.6875, 0.9, 0.7188, 1.0, 0.6875, 1.0, 0.6875, 0.8, 0.7188, 0.8, 0.7188, 0.9, 0.6875, 0.8, 0.7188, 0.9, 0.6875, 0.9, 0.6875, 0.7002, 0.7188, 0.8, 0.6875, 0.8, 0.6562, 0.9, 0.6875, 0.9, 0.6875, 1.0, 0.6562, 0.9, 0.6875, 1.0, 0.6562, 1.0, 0.6562, 0.8, 0.6875, 0.8, 0.6875, 0.9, 0.6562, 0.8, 0.6875, 0.9, 0.6562, 0.9, 0.6562, 0.7002, 0.6875, 0.7002, 0.6875, 0.8, 0.6562, 0.7002, 0.6875, 0.8, 0.6562, 0.8, 0.6562, 0.6001, 0.6875, 0.7002, 0.6562, 0.7002, 0.625, 0.6001, 0.6562, 0.6001, 0.6562, 0.7002, 0.625, 0.7002, 0.6562, 0.7002, 0.6562, 0.8, 0.625, 0.6001, 0.6562, 0.7002, 0.625, 0.7002, 0.625, 0.8, 0.6562, 0.8, 0.6562, 0.9, 0.625, 0.7002, 0.6562, 0.8, 0.625, 0.8, 0.625, 0.9, 0.6562, 0.9, 0.6562, 1.0, 0.625, 0.8, 0.6562, 0.9, 0.625, 0.9, 0.625, 0.9, 0.6562, 1.0, 0.625, 1.0, 0.5938, 0.6001, 0.625, 0.6001, 0.625, 0.7002, 0.5938, 0.5, 0.625, 0.6001, 0.5938, 0.6001, 0.5625, 0.5, 0.5938, 0.5, 0.5938, 0.6001, 0.5938, 0.7002, 0.625, 0.7002, 0.625, 0.8, 0.5938, 0.6001, 0.625, 0.7002, 0.5938, 0.7002, 0.5625, 0.5, 0.5938, 0.6001, 0.5625, 0.6001, 0.5625, 0.6001, 0.5938, 0.6001, 0.5938, 0.7002, 0.5312, 0.5, 0.5625, 0.5, 0.5625, 0.6001, 0.5938, 0.7002, 0.625, 0.8, 0.5938, 0.8, 0.5938, 0.8, 0.625, 0.8, 0.625, 0.9, 0.5625, 0.6001, 0.5938, 0.7002, 0.5625, 0.7002, 0.5625, 0.7002, 0.5938, 0.7002, 0.5938, 0.8, 0.5312, 0.5, 0.5625, 0.6001, 0.5312, 0.6001, 0.5312, 0.6001, 0.5625, 0.6001, 0.5625, 0.7002, 0.5, 0.5, 0.5312, 0.5, 0.5312, 0.6001, 0.5938, 0.8, 0.625, 0.9, 0.5938, 0.9, 0.5938, 0.9, 0.625, 0.9, 0.625, 1.0, 0.5938, 0.9, 0.625, 1.0, 0.5938, 1.0, 0.5, 0.5, 0.5312, 0.6001, 0.5, 0.6001, 0.4688, 0.5, 0.5, 0.5, 0.5, 0.6001, 0.5625, 0.9, 0.5938, 0.9, 0.5938, 1.0, 0.5625, 0.9, 0.5938, 1.0, 0.5625, 1.0, 0.5625, 0.8, 0.5938, 0.8, 0.5938, 0.9, 0.5625, 0.8, 0.5938, 0.9, 0.5625, 0.9, 0.5625, 0.7002, 0.5938, 0.8, 0.5625, 0.8, 0.5312, 0.9, 0.5625, 0.9, 0.5625, 1.0, 0.5312, 0.9, 0.5625, 1.0, 0.5312, 1.0, 0.5312, 0.8, 0.5625, 0.8, 0.5625, 0.9, 0.5312, 0.8, 0.5625, 0.9, 0.5312, 0.9, 0.5312, 0.7002, 0.5625, 0.7002, 0.5625, 0.8, 0.5312, 0.7002, 0.5625, 0.8, 0.5312, 0.8, 0.5312, 0.6001, 0.5625, 0.7002, 0.5312, 0.7002, 0.5, 0.6001, 0.5312, 0.6001, 0.5312, 0.7002, 0.5, 0.7002, 0.5312, 0.7002, 0.5312, 0.8, 0.5, 0.6001, 0.5312, 0.7002, 0.5, 0.7002, 0.5, 0.8, 0.5312, 0.8, 0.5312, 0.9, 0.5, 0.7002, 0.5312, 0.8, 0.5, 0.8, 0.5, 0.9, 0.5312, 0.9, 0.5312, 1.0, 0.5, 0.8, 0.5312, 0.9, 0.5, 0.9, 0.5, 0.9, 0.5312, 1.0, 0.5, 1.0, 0.4688, 0.6001, 0.5, 0.6001, 0.5, 0.7002, 0.4688, 0.5, 0.5, 0.6001, 0.4688, 0.6001, 0.4375, 0.5, 0.4688, 0.5, 0.4688, 0.6001, 0.4688, 0.7002, 0.5, 0.7002, 0.5, 0.8, 0.4688, 0.6001, 0.5, 0.7002, 0.4688, 0.7002, 0.4375, 0.5, 0.4688, 0.6001, 0.4375, 0.6001, 0.4375, 0.6001, 0.4688, 0.6001, 0.4688, 0.7002, 0.4062, 0.5, 0.4375, 0.5, 0.4375, 0.6001, 0.4688, 0.7002, 0.5, 0.8, 0.4688, 0.8, 0.4688, 0.8, 0.5, 0.8, 0.5, 0.9, 0.4375, 0.6001, 0.4688, 0.7002, 0.4375, 0.7002, 0.4375, 0.7002, 0.4688, 0.7002, 0.4688, 0.8, 0.4062, 0.5, 0.4375, 0.6001, 0.4062, 0.6001, 0.4062, 0.6001, 0.4375, 0.6001, 0.4375, 0.7002, 0.375, 0.5, 0.4062, 0.5, 0.4062, 0.6001, 0.4688, 0.8, 0.5, 0.9, 0.4688, 0.9, 0.4688, 0.9, 0.5, 0.9, 0.5, 1.0, 0.4688, 0.9, 0.5, 1.0, 0.4688, 1.0, 0.375, 0.5, 0.4062, 0.6001, 0.375, 0.6001, 0.3435, 0.5, 0.375, 0.5, 0.375, 0.6001, 0.4375, 0.9, 0.4688, 0.9, 0.4688, 1.0, 0.4375, 0.9, 0.4688, 1.0, 0.4375, 1.0, 0.4375, 0.8, 0.4688, 0.8, 0.4688, 0.9, 0.4375, 0.8, 0.4688, 0.9, 0.4375, 0.9, 0.4375, 0.7002, 0.4688, 0.8, 0.4375, 0.8, 0.4062, 0.9, 0.4375, 0.9, 0.4375, 1.0, 0.4062, 0.9, 0.4375, 1.0, 0.4062, 1.0, 0.4062, 0.8, 0.4375, 0.8, 0.4375, 0.9, 0.4062, 0.8, 0.4375, 0.9, 0.4062, 0.9, 0.4062, 0.7002, 0.4375, 0.7002, 0.4375, 0.8, 0.4062, 0.7002, 0.4375, 0.8, 0.4062, 0.8, 0.4062, 0.6001, 0.4375, 0.7002, 0.4062, 0.7002, 0.375, 0.6001, 0.4062, 0.6001, 0.4062, 0.7002, 0.375, 0.7002, 0.4062, 0.7002, 0.4062, 0.8, 0.375, 0.6001, 0.4062, 0.7002, 0.375, 0.7002, 0.375, 0.8, 0.4062, 0.8, 0.4062, 0.9, 0.375, 0.7002, 0.4062, 0.8, 0.375, 0.8, 0.375, 0.9, 0.4062, 0.9, 0.4062, 1.0, 0.375, 0.8, 0.4062, 0.9, 0.375, 0.9, 0.375, 0.9, 0.4062, 1.0, 0.375, 1.0, 0.3435, 0.6001, 0.375, 0.6001, 0.375, 0.7002, 0.3435, 0.5, 0.375, 0.6001, 0.3435, 0.6001, 0.3123, 0.5, 0.3435, 0.5, 0.3435, 0.6001, 0.3435, 0.7002, 0.375, 0.7002, 0.375, 0.8, 0.3435, 0.6001, 0.375, 0.7002, 0.3435, 0.7002, 0.3123, 0.5, 0.3435, 0.6001, 0.3123, 0.6001, 0.3123, 0.6001, 0.3435, 0.6001, 0.3435, 0.7002, 0.281, 0.5, 0.3123, 0.5, 0.3123, 0.6001, 0.3435, 0.7002, 0.375, 0.8, 0.3435, 0.8, 0.3435, 0.8, 0.375, 0.8, 0.375, 0.9, 0.3123, 0.6001, 0.3435, 0.7002, 0.3123, 0.7002, 0.3123, 0.7002, 0.3435, 0.7002, 0.3435, 0.8, 0.281, 0.5, 0.3123, 0.6001, 0.281, 0.6001, 0.281, 0.6001, 0.3123, 0.6001, 0.3123, 0.7002, 0.2499, 0.5, 0.281, 0.5, 0.281, 0.6001, 0.2499, 0.5, 0.281, 0.6001, 0.2499, 0.6001, 0.2499, 0.6001, 0.281, 0.6001, 0.281, 0.7002, 0.281, 0.6001, 0.3123, 0.7002, 0.281, 0.7002, 0.2499, 0.6001, 0.281, 0.7002, 0.2499, 0.7002, 0.281, 0.7002, 0.3123, 0.7002, 0.3123, 0.8, 0.3123, 0.7002, 0.3435, 0.8, 0.3123, 0.8, 0.2499, 0.7002, 0.281, 0.7002, 0.281, 0.8, 0.281, 0.7002, 0.3123, 0.8, 0.281, 0.8, 0.2499, 0.7002, 0.281, 0.8, 0.2499, 0.8, 0.3123, 0.8, 0.3435, 0.8, 0.3435, 0.9, 0.3435, 0.8, 0.375, 0.9, 0.3435, 0.9, 0.3435, 0.9, 0.375, 0.9, 0.375, 1.0, 0.3435, 0.9, 0.375, 1.0, 0.3435, 1.0, 0.3123, 0.8, 0.3435, 0.9, 0.3123, 0.9, 0.3123, 0.9, 0.3435, 0.9, 0.3435, 1.0, 0.281, 0.8, 0.3123, 0.8, 0.3123, 0.9, 0.3123, 0.9, 0.3435, 1.0, 0.3123, 1.0, 0.281, 0.8, 0.3123, 0.9, 0.281, 0.9, 0.281, 0.9, 0.3123, 0.9, 0.3123, 1.0, 0.2499, 0.8, 0.281, 0.8, 0.281, 0.9, 0.281, 0.9, 0.3123, 1.0, 0.281, 1.0, 0.2499, 0.8, 0.281, 0.9, 0.2499, 0.9, 0.2499, 0.9, 0.281, 0.9, 0.281, 1.0, 0.2499, 0.9, 0.281, 1.0, 0.2499, 1.0])
_uv = me_cylinder_02_md_001.uv_layers.new(name='EXTRAUVS1')
_uv.uv.foreach_set('vector', [0.9614, 0.007812, 0.9922, 0.007812, 0.9922, 0.2051, 0.9614, 0.007812, 0.9922, 0.2051, 0.9614, 0.2051, 0.9302, 0.007812, 0.9614, 0.007812, 0.9614, 0.2051, 0.9614, 0.2051, 0.9922, 0.2051, 0.9922, 0.4019, 0.9302, 0.007812, 0.9614, 0.2051, 0.9302, 0.2051, 0.8994, 0.007812, 0.9302, 0.007812, 0.9302, 0.2051, 0.9614, 0.2051, 0.9922, 0.4019, 0.9614, 0.4019, 0.9302, 0.2051, 0.9614, 0.2051, 0.9614, 0.4019, 0.9614, 0.4019, 0.9922, 0.4019, 0.9922, 0.5986, 0.8994, 0.007812, 0.9302, 0.2051, 0.8994, 0.2051, 0.8687, 0.007812, 0.8994, 0.007812, 0.8994, 0.2051, 0.9302, 0.2051, 0.9614, 0.4019, 0.9302, 0.4019, 0.8994, 0.2051, 0.9302, 0.2051, 0.9302, 0.4019, 0.9614, 0.4019, 0.9922, 0.5986, 0.9614, 0.5986, 0.9302, 0.4019, 0.9614, 0.4019, 0.9614, 0.5986, 0.9614, 0.5986, 0.9922, 0.5986, 0.9922, 0.7954, 0.8687, 0.007812, 0.8994, 0.2051, 0.8687, 0.2051, 0.8379, 0.007812, 0.8687, 0.007812, 0.8687, 0.2051, 0.8994, 0.2051, 0.9302, 0.4019, 0.8994, 0.4019, 0.8687, 0.2051, 0.8994, 0.2051, 0.8994, 0.4019, 0.9302, 0.4019, 0.9614, 0.5986, 0.9302, 0.5986, 0.8994, 0.4019, 0.9302, 0.4019, 0.9302, 0.5986, 0.9614, 0.5986, 0.9922, 0.7954, 0.9614, 0.7954, 0.9302, 0.5986, 0.9614, 0.5986, 0.9614, 0.7954, 0.9614, 0.7954, 0.9922, 0.7954, 0.9922, 0.9922, 0.9614, 0.7954, 0.9922, 0.9922, 0.9614, 0.9922, 0.9302, 0.7954, 0.9614, 0.7954, 0.9614, 0.9922, 0.9302, 0.5986, 0.9614, 0.7954, 0.9302, 0.7954, 0.9302, 0.7954, 0.9614, 0.9922, 0.9302, 0.9922, 0.8994, 0.4019, 0.9302, 0.5986, 0.8994, 0.5986, 0.8994, 0.5986, 0.9302, 0.5986, 0.9302, 0.7954, 0.8994, 0.7954, 0.9302, 0.7954, 0.9302, 0.9922, 0.8994, 0.5986, 0.9302, 0.7954, 0.8994, 0.7954, 0.8994, 0.7954, 0.9302, 0.9922, 0.8994, 0.9922, 0.8687, 0.4019, 0.8994, 0.4019, 0.8994, 0.5986, 0.8687, 0.2051, 0.8994, 0.4019, 0.8687, 0.4019, 0.8687, 0.5986, 0.8994, 0.5986, 0.8994, 0.7954, 0.8687, 0.4019, 0.8994, 0.5986, 0.8687, 0.5986, 0.8687, 0.7954, 0.8994, 0.7954, 0.8994, 0.9922, 0.8687, 0.5986, 0.8994, 0.7954, 0.8687, 0.7954, 0.8687, 0.7954, 0.8994, 0.9922, 0.8687, 0.9922, 0.8379, 0.2051, 0.8687, 0.2051, 0.8687, 0.4019, 0.8379, 0.007812, 0.8687, 0.2051, 0.8379, 0.2051, 0.8076, 0.007812, 0.8379, 0.007812, 0.8379, 0.2051, 0.8379, 0.4019, 0.8687, 0.4019, 0.8687, 0.5986, 0.8379, 0.2051, 0.8687, 0.4019, 0.8379, 0.4019, 0.8076, 0.007812, 0.8379, 0.2051, 0.8076, 0.2051, 0.8076, 0.2051, 0.8379, 0.2051, 0.8379, 0.4019, 0.7769, 0.007812, 0.8076, 0.007812, 0.8076, 0.2051, 0.8379, 0.4019, 0.8687, 0.5986, 0.8379, 0.5986, 0.8379, 0.5986, 0.8687, 0.5986, 0.8687, 0.7954, 0.8076, 0.2051, 0.8379, 0.4019, 0.8076, 0.4019, 0.8076, 0.4019, 0.8379, 0.4019, 0.8379, 0.5986, 0.7769, 0.007812, 0.8076, 0.2051, 0.7769, 0.2051, 0.7769, 0.2051, 0.8076, 0.2051, 0.8076, 0.4019, 0.7461, 0.007812, 0.7769, 0.007812, 0.7769, 0.2051, 0.7461, 0.007812, 0.7769, 0.2051, 0.7461, 0.2051, 0.7461, 0.2051, 0.7769, 0.2051, 0.7769, 0.4019, 0.7769, 0.2051, 0.8076, 0.4019, 0.7769, 0.4019, 0.7461, 0.2051, 0.7769, 0.4019, 0.7461, 0.4019, 0.7769, 0.4019, 0.8076, 0.4019, 0.8076, 0.5986, 0.8076, 0.4019, 0.8379, 0.5986, 0.8076, 0.5986, 0.7461, 0.4019, 0.7769, 0.4019, 0.7769, 0.5986, 0.7769, 0.4019, 0.8076, 0.5986, 0.7769, 0.5986, 0.7461, 0.4019, 0.7769, 0.5986, 0.7461, 0.5986, 0.8076, 0.5986, 0.8379, 0.5986, 0.8379, 0.7954, 0.8379, 0.5986, 0.8687, 0.7954, 0.8379, 0.7954, 0.8379, 0.7954, 0.8687, 0.7954, 0.8687, 0.9922, 0.8379, 0.7954, 0.8687, 0.9922, 0.8379, 0.9922, 0.8076, 0.5986, 0.8379, 0.7954, 0.8076, 0.7954, 0.8076, 0.7954, 0.8379, 0.7954, 0.8379, 0.9922, 0.7769, 0.5986, 0.8076, 0.5986, 0.8076, 0.7954, 0.8076, 0.7954, 0.8379, 0.9922, 0.8076, 0.9922, 0.7769, 0.5986, 0.8076, 0.7954, 0.7769, 0.7954, 0.7769, 0.7954, 0.8076, 0.7954, 0.8076, 0.9922, 0.7461, 0.5986, 0.7769, 0.5986, 0.7769, 0.7954, 0.7769, 0.7954, 0.8076, 0.9922, 0.7769, 0.9922, 0.7461, 0.5986, 0.7769, 0.7954, 0.7461, 0.7954, 0.7461, 0.7954, 0.7769, 0.7954, 0.7769, 0.9922, 0.7461, 0.7954, 0.7769, 0.9922, 0.7461, 0.9922, 0.7153, 0.007812, 0.7461, 0.007812, 0.7461, 0.2051, 0.7153, 0.007812, 0.7461, 0.2051, 0.7153, 0.2051, 0.6846, 0.007812, 0.7153, 0.007812, 0.7153, 0.2051, 0.7153, 0.2051, 0.7461, 0.2051, 0.7461, 0.4019, 0.6846, 0.007812, 0.7153, 0.2051, 0.6846, 0.2051, 0.6538, 0.007812, 0.6846, 0.007812, 0.6846, 0.2051, 0.7153, 0.2051, 0.7461, 0.4019, 0.7153, 0.4019, 0.6846, 0.2051, 0.7153, 0.2051, 0.7153, 0.4019, 0.7153, 0.4019, 0.7461, 0.4019, 0.7461, 0.5986, 0.6538, 0.007812, 0.6846, 0.2051, 0.6538, 0.2051, 0.623, 0.007812, 0.6538, 0.007812, 0.6538, 0.2051, 0.6846, 0.2051, 0.7153, 0.4019, 0.6846, 0.4019, 0.6538, 0.2051, 0.6846, 0.2051, 0.6846, 0.4019, 0.7153, 0.4019, 0.7461, 0.5986, 0.7153, 0.5986, 0.6846, 0.4019, 0.7153, 0.4019, 0.7153, 0.5986, 0.7153, 0.5986, 0.7461, 0.5986, 0.7461, 0.7954, 0.623, 0.007812, 0.6538, 0.2051, 0.623, 0.2051, 0.5923, 0.007812, 0.623, 0.007812, 0.623, 0.2051, 0.6538, 0.2051, 0.6846, 0.4019, 0.6538, 0.4019, 0.623, 0.2051, 0.6538, 0.2051, 0.6538, 0.4019, 0.6846, 0.4019, 0.7153, 0.5986, 0.6846, 0.5986, 0.6538, 0.4019, 0.6846, 0.4019, 0.6846, 0.5986, 0.7153, 0.5986, 0.7461, 0.7954, 0.7153, 0.7954, 0.6846, 0.5986, 0.7153, 0.5986, 0.7153, 0.7954, 0.7153, 0.7954, 0.7461, 0.7954, 0.7461, 0.9922, 0.7153, 0.7954, 0.7461, 0.9922, 0.7153, 0.9922, 0.6846, 0.7954, 0.7153, 0.7954, 0.7153, 0.9922, 0.6846, 0.5986, 0.7153, 0.7954, 0.6846, 0.7954, 0.6846, 0.7954, 0.7153, 0.9922, 0.6846, 0.9922, 0.6538, 0.4019, 0.6846, 0.5986, 0.6538, 0.5986, 0.6538, 0.5986, 0.6846, 0.5986, 0.6846, 0.7954, 0.6538, 0.7954, 0.6846, 0.7954, 0.6846, 0.9922, 0.6538, 0.5986, 0.6846, 0.7954, 0.6538, 0.7954, 0.6538, 0.7954, 0.6846, 0.9922, 0.6538, 0.9922, 0.623, 0.4019, 0.6538, 0.4019, 0.6538, 0.5986, 0.623, 0.2051, 0.6538, 0.4019, 0.623, 0.4019, 0.623, 0.5986, 0.6538, 0.5986, 0.6538, 0.7954, 0.623, 0.4019, 0.6538, 0.5986, 0.623, 0.5986, 0.623, 0.7954, 0.6538, 0.7954, 0.6538, 0.9922, 0.623, 0.5986, 0.6538, 0.7954, 0.623, 0.7954, 0.623, 0.7954, 0.6538, 0.9922, 0.623, 0.9922, 0.5923, 0.2051, 0.623, 0.2051, 0.623, 0.4019, 0.5923, 0.007812, 0.623, 0.2051, 0.5923, 0.2051, 0.5615, 0.007812, 0.5923, 0.007812, 0.5923, 0.2051, 0.5923, 0.4019, 0.623, 0.4019, 0.623, 0.5986, 0.5923, 0.2051, 0.623, 0.4019, 0.5923, 0.4019, 0.5615, 0.007812, 0.5923, 0.2051, 0.5615, 0.2051, 0.5615, 0.2051, 0.5923, 0.2051, 0.5923, 0.4019, 0.5308, 0.007812, 0.5615, 0.007812, 0.5615, 0.2051, 0.5923, 0.4019, 0.623, 0.5986, 0.5923, 0.5986, 0.5923, 0.5986, 0.623, 0.5986, 0.623, 0.7954, 0.5615, 0.2051, 0.5923, 0.4019, 0.5615, 0.4019, 0.5615, 0.4019, 0.5923, 0.4019, 0.5923, 0.5986, 0.5308, 0.007812, 0.5615, 0.2051, 0.5308, 0.2051, 0.5308, 0.2051, 0.5615, 0.2051, 0.5615, 0.4019, 0.5, 0.007812, 0.5308, 0.007812, 0.5308, 0.2051, 0.5923, 0.5986, 0.623, 0.7954, 0.5923, 0.7954, 0.5923, 0.7954, 0.623, 0.7954, 0.623, 0.9922, 0.5923, 0.7954, 0.623, 0.9922, 0.5923, 0.9922, 0.5, 0.007812, 0.5308, 0.2051, 0.5, 0.2051, 0.4692, 0.007812, 0.5, 0.007812, 0.5, 0.2051, 0.5615, 0.7954, 0.5923, 0.7954, 0.5923, 0.9922, 0.5615, 0.7954, 0.5923, 0.9922, 0.5615, 0.9922, 0.5615, 0.5986, 0.5923, 0.5986, 0.5923, 0.7954, 0.5615, 0.5986, 0.5923, 0.7954, 0.5615, 0.7954, 0.5615, 0.4019, 0.5923, 0.5986, 0.5615, 0.5986, 0.5308, 0.7954, 0.5615, 0.7954, 0.5615, 0.9922, 0.5308, 0.7954, 0.5615, 0.9922, 0.5308, 0.9922, 0.5308, 0.5986, 0.5615, 0.5986, 0.5615, 0.7954, 0.5308, 0.5986, 0.5615, 0.7954, 0.5308, 0.7954, 0.5308, 0.4019, 0.5615, 0.4019, 0.5615, 0.5986, 0.5308, 0.4019, 0.5615, 0.5986, 0.5308, 0.5986, 0.5308, 0.2051, 0.5615, 0.4019, 0.5308, 0.4019, 0.5, 0.2051, 0.5308, 0.2051, 0.5308, 0.4019, 0.5, 0.4019, 0.5308, 0.4019, 0.5308, 0.5986, 0.5, 0.2051, 0.5308, 0.4019, 0.5, 0.4019, 0.5, 0.5986, 0.5308, 0.5986, 0.5308, 0.7954, 0.5, 0.4019, 0.5308, 0.5986, 0.5, 0.5986, 0.5, 0.7954, 0.5308, 0.7954, 0.5308, 0.9922, 0.5, 0.5986, 0.5308, 0.7954, 0.5, 0.7954, 0.5, 0.7954, 0.5308, 0.9922, 0.5, 0.9922, 0.4692, 0.2051, 0.5, 0.2051, 0.5, 0.4019, 0.4692, 0.007812, 0.5, 0.2051, 0.4692, 0.2051, 0.4385, 0.007812, 0.4692, 0.007812, 0.4692, 0.2051, 0.4692, 0.4019, 0.5, 0.4019, 0.5, 0.5986, 0.4692, 0.2051, 0.5, 0.4019, 0.4692, 0.4019, 0.4385, 0.007812, 0.4692, 0.2051, 0.4385, 0.2051, 0.4385, 0.2051, 0.4692, 0.2051, 0.4692, 0.4019, 0.4077, 0.007812, 0.4385, 0.007812, 0.4385, 0.2051, 0.4692, 0.4019, 0.5, 0.5986, 0.4692, 0.5986, 0.4692, 0.5986, 0.5, 0.5986, 0.5, 0.7954, 0.4385, 0.2051, 0.4692, 0.4019, 0.4385, 0.4019, 0.4385, 0.4019, 0.4692, 0.4019, 0.4692, 0.5986, 0.4077, 0.007812, 0.4385, 0.2051, 0.4077, 0.2051, 0.4077, 0.2051, 0.4385, 0.2051, 0.4385, 0.4019, 0.377, 0.007812, 0.4077, 0.007812, 0.4077, 0.2051, 0.4692, 0.5986, 0.5, 0.7954, 0.4692, 0.7954, 0.4692, 0.7954, 0.5, 0.7954, 0.5, 0.9922, 0.4692, 0.7954, 0.5, 0.9922, 0.4692, 0.9922, 0.377, 0.007812, 0.4077, 0.2051, 0.377, 0.2051, 0.3462, 0.007812, 0.377, 0.007812, 0.377, 0.2051, 0.4385, 0.7954, 0.4692, 0.7954, 0.4692, 0.9922, 0.4385, 0.7954, 0.4692, 0.9922, 0.4385, 0.9922, 0.4385, 0.5986, 0.4692, 0.5986, 0.4692, 0.7954, 0.4385, 0.5986, 0.4692, 0.7954, 0.4385, 0.7954, 0.4385, 0.4019, 0.4692, 0.5986, 0.4385, 0.5986, 0.4077, 0.7954, 0.4385, 0.7954, 0.4385, 0.9922, 0.4077, 0.7954, 0.4385, 0.9922, 0.4077, 0.9922, 0.4077, 0.5986, 0.4385, 0.5986, 0.4385, 0.7954, 0.4077, 0.5986, 0.4385, 0.7954, 0.4077, 0.7954, 0.4077, 0.4019, 0.4385, 0.4019, 0.4385, 0.5986, 0.4077, 0.4019, 0.4385, 0.5986, 0.4077, 0.5986, 0.4077, 0.2051, 0.4385, 0.4019, 0.4077, 0.4019, 0.377, 0.2051, 0.4077, 0.2051, 0.4077, 0.4019, 0.377, 0.4019, 0.4077, 0.4019, 0.4077, 0.5986, 0.377, 0.2051, 0.4077, 0.4019, 0.377, 0.4019, 0.377, 0.5986, 0.4077, 0.5986, 0.4077, 0.7954, 0.377, 0.4019, 0.4077, 0.5986, 0.377, 0.5986, 0.377, 0.7954, 0.4077, 0.7954, 0.4077, 0.9922, 0.377, 0.5986, 0.4077, 0.7954, 0.377, 0.7954, 0.377, 0.7954, 0.4077, 0.9922, 0.377, 0.9922, 0.3462, 0.2051, 0.377, 0.2051, 0.377, 0.4019, 0.3462, 0.007812, 0.377, 0.2051, 0.3462, 0.2051, 0.3154, 0.007812, 0.3462, 0.007812, 0.3462, 0.2051, 0.3462, 0.4019, 0.377, 0.4019, 0.377, 0.5986, 0.3462, 0.2051, 0.377, 0.4019, 0.3462, 0.4019, 0.3154, 0.007812, 0.3462, 0.2051, 0.3154, 0.2051, 0.3154, 0.2051, 0.3462, 0.2051, 0.3462, 0.4019, 0.2847, 0.007812, 0.3154, 0.007812, 0.3154, 0.2051, 0.3462, 0.4019, 0.377, 0.5986, 0.3462, 0.5986, 0.3462, 0.5986, 0.377, 0.5986, 0.377, 0.7954, 0.3154, 0.2051, 0.3462, 0.4019, 0.3154, 0.4019, 0.3154, 0.4019, 0.3462, 0.4019, 0.3462, 0.5986, 0.2847, 0.007812, 0.3154, 0.2051, 0.2847, 0.2051, 0.2847, 0.2051, 0.3154, 0.2051, 0.3154, 0.4019, 0.2539, 0.007812, 0.2847, 0.007812, 0.2847, 0.2051, 0.3462, 0.5986, 0.377, 0.7954, 0.3462, 0.7954, 0.3462, 0.7954, 0.377, 0.7954, 0.377, 0.9922, 0.3462, 0.7954, 0.377, 0.9922, 0.3462, 0.9922, 0.2539, 0.007812, 0.2847, 0.2051, 0.2539, 0.2051, 0.2231, 0.007812, 0.2539, 0.007812, 0.2539, 0.2051, 0.3154, 0.7954, 0.3462, 0.7954, 0.3462, 0.9922, 0.3154, 0.7954, 0.3462, 0.9922, 0.3154, 0.9922, 0.3154, 0.5986, 0.3462, 0.5986, 0.3462, 0.7954, 0.3154, 0.5986, 0.3462, 0.7954, 0.3154, 0.7954, 0.3154, 0.4019, 0.3462, 0.5986, 0.3154, 0.5986, 0.2847, 0.7954, 0.3154, 0.7954, 0.3154, 0.9922, 0.2847, 0.7954, 0.3154, 0.9922, 0.2847, 0.9922, 0.2847, 0.5986, 0.3154, 0.5986, 0.3154, 0.7954, 0.2847, 0.5986, 0.3154, 0.7954, 0.2847, 0.7954, 0.2847, 0.4019, 0.3154, 0.4019, 0.3154, 0.5986, 0.2847, 0.4019, 0.3154, 0.5986, 0.2847, 0.5986, 0.2847, 0.2051, 0.3154, 0.4019, 0.2847, 0.4019, 0.2539, 0.2051, 0.2847, 0.2051, 0.2847, 0.4019, 0.2539, 0.4019, 0.2847, 0.4019, 0.2847, 0.5986, 0.2539, 0.2051, 0.2847, 0.4019, 0.2539, 0.4019, 0.2539, 0.5986, 0.2847, 0.5986, 0.2847, 0.7954, 0.2539, 0.4019, 0.2847, 0.5986, 0.2539, 0.5986, 0.2539, 0.7954, 0.2847, 0.7954, 0.2847, 0.9922, 0.2539, 0.5986, 0.2847, 0.7954, 0.2539, 0.7954, 0.2539, 0.7954, 0.2847, 0.9922, 0.2539, 0.9922, 0.2231, 0.2051, 0.2539, 0.2051, 0.2539, 0.4019, 0.2231, 0.007812, 0.2539, 0.2051, 0.2231, 0.2051, 0.1924, 0.007812, 0.2231, 0.007812, 0.2231, 0.2051, 0.2231, 0.4019, 0.2539, 0.4019, 0.2539, 0.5986, 0.2231, 0.2051, 0.2539, 0.4019, 0.2231, 0.4019, 0.1924, 0.007812, 0.2231, 0.2051, 0.1924, 0.2051, 0.1924, 0.2051, 0.2231, 0.2051, 0.2231, 0.4019, 0.1615, 0.007812, 0.1924, 0.007812, 0.1924, 0.2051, 0.2231, 0.4019, 0.2539, 0.5986, 0.2231, 0.5986, 0.2231, 0.5986, 0.2539, 0.5986, 0.2539, 0.7954, 0.1924, 0.2051, 0.2231, 0.4019, 0.1924, 0.4019, 0.1924, 0.4019, 0.2231, 0.4019, 0.2231, 0.5986, 0.1615, 0.007812, 0.1924, 0.2051, 0.1615, 0.2051, 0.1615, 0.2051, 0.1924, 0.2051, 0.1924, 0.4019, 0.1309, 0.007812, 0.1615, 0.007812, 0.1615, 0.2051, 0.2231, 0.5986, 0.2539, 0.7954, 0.2231, 0.7954, 0.2231, 0.7954, 0.2539, 0.7954, 0.2539, 0.9922, 0.2231, 0.7954, 0.2539, 0.9922, 0.2231, 0.9922, 0.1309, 0.007812, 0.1615, 0.2051, 0.1309, 0.2051, 0.1, 0.007812, 0.1309, 0.007812, 0.1309, 0.2051, 0.1924, 0.7954, 0.2231, 0.7954, 0.2231, 0.9922, 0.1924, 0.7954, 0.2231, 0.9922, 0.1924, 0.9922, 0.1924, 0.5986, 0.2231, 0.5986, 0.2231, 0.7954, 0.1924, 0.5986, 0.2231, 0.7954, 0.1924, 0.7954, 0.1924, 0.4019, 0.2231, 0.5986, 0.1924, 0.5986, 0.1615, 0.7954, 0.1924, 0.7954, 0.1924, 0.9922, 0.1615, 0.7954, 0.1924, 0.9922, 0.1615, 0.9922, 0.1615, 0.5986, 0.1924, 0.5986, 0.1924, 0.7954, 0.1615, 0.5986, 0.1924, 0.7954, 0.1615, 0.7954, 0.1615, 0.4019, 0.1924, 0.4019, 0.1924, 0.5986, 0.1615, 0.4019, 0.1924, 0.5986, 0.1615, 0.5986, 0.1615, 0.2051, 0.1924, 0.4019, 0.1615, 0.4019, 0.1309, 0.2051, 0.1615, 0.2051, 0.1615, 0.4019, 0.1309, 0.4019, 0.1615, 0.4019, 0.1615, 0.5986, 0.1309, 0.2051, 0.1615, 0.4019, 0.1309, 0.4019, 0.1309, 0.5986, 0.1615, 0.5986, 0.1615, 0.7954, 0.1309, 0.4019, 0.1615, 0.5986, 0.1309, 0.5986, 0.1309, 0.7954, 0.1615, 0.7954, 0.1615, 0.9922, 0.1309, 0.5986, 0.1615, 0.7954, 0.1309, 0.7954, 0.1309, 0.7954, 0.1615, 0.9922, 0.1309, 0.9922, 0.1, 0.2051, 0.1309, 0.2051, 0.1309, 0.4019, 0.1, 0.007812, 0.1309, 0.2051, 0.1, 0.2051, 0.06934, 0.007812, 0.1, 0.007812, 0.1, 0.2051, 0.1, 0.4019, 0.1309, 0.4019, 0.1309, 0.5986, 0.1, 0.2051, 0.1309, 0.4019, 0.1, 0.4019, 0.06934, 0.007812, 0.1, 0.2051, 0.06934, 0.2051, 0.06934, 0.2051, 0.1, 0.2051, 0.1, 0.4019, 0.03857, 0.007812, 0.06934, 0.007812, 0.06934, 0.2051, 0.1, 0.4019, 0.1309, 0.5986, 0.1, 0.5986, 0.1, 0.5986, 0.1309, 0.5986, 0.1309, 0.7954, 0.06934, 0.2051, 0.1, 0.4019, 0.06934, 0.4019, 0.06934, 0.4019, 0.1, 0.4019, 0.1, 0.5986, 0.03857, 0.007812, 0.06934, 0.2051, 0.03857, 0.2051, 0.03857, 0.2051, 0.06934, 0.2051, 0.06934, 0.4019, 0.007812, 0.007812, 0.03857, 0.007812, 0.03857, 0.2051, 0.007812, 0.007812, 0.03857, 0.2051, 0.007812, 0.2051, 0.007812, 0.2051, 0.03857, 0.2051, 0.03857, 0.4019, 0.03857, 0.2051, 0.06934, 0.4019, 0.03857, 0.4019, 0.007812, 0.2051, 0.03857, 0.4019, 0.007812, 0.4019, 0.03857, 0.4019, 0.06934, 0.4019, 0.06934, 0.5986, 0.06934, 0.4019, 0.1, 0.5986, 0.06934, 0.5986, 0.007812, 0.4019, 0.03857, 0.4019, 0.03857, 0.5986, 0.03857, 0.4019, 0.06934, 0.5986, 0.03857, 0.5986, 0.007812, 0.4019, 0.03857, 0.5986, 0.007812, 0.5986, 0.06934, 0.5986, 0.1, 0.5986, 0.1, 0.7954, 0.1, 0.5986, 0.1309, 0.7954, 0.1, 0.7954, 0.1, 0.7954, 0.1309, 0.7954, 0.1309, 0.9922, 0.1, 0.7954, 0.1309, 0.9922, 0.1, 0.9922, 0.06934, 0.5986, 0.1, 0.7954, 0.06934, 0.7954, 0.06934, 0.7954, 0.1, 0.7954, 0.1, 0.9922, 0.03857, 0.5986, 0.06934, 0.5986, 0.06934, 0.7954, 0.06934, 0.7954, 0.1, 0.9922, 0.06934, 0.9922, 0.03857, 0.5986, 0.06934, 0.7954, 0.03857, 0.7954, 0.03857, 0.7954, 0.06934, 0.7954, 0.06934, 0.9922, 0.007812, 0.5986, 0.03857, 0.5986, 0.03857, 0.7954, 0.03857, 0.7954, 0.06934, 0.9922, 0.03857, 0.9922, 0.007812, 0.5986, 0.03857, 0.7954, 0.007812, 0.7954, 0.007812, 0.7954, 0.03857, 0.7954, 0.03857, 0.9922, 0.007812, 0.7954, 0.03857, 0.9922, 0.007812, 0.9922])
me_cylinder_02_md_001.materials.append(mat_worldgridmaterial)
me_cylinder_02_md_001.update()

# ---- objects
ob_light = bpy.data.objects.new('Light', light_light)
ob_camera = bpy.data.objects.new('Camera', cam_camera)
ob_cylinder_02_mo = bpy.data.objects.new('Cylinder_02.mo', me_cylinder_02_md_001)

# ---- transforms, parenting, visibility, modifiers, constraints
ob_light.location = (4.076, 1.005, 5.904)
ob_light.rotation_euler = (0.6503, 0.05522, 1.866)
ob_light.lock_rotations_4d = False
ob_light.empty_display_type = 'ARROWS'
ob_light.color = (0.0, 0.0, 0.0, 0.0)
ob_light.lineart.crease_threshold = 0.0
ob_camera.location = (7.359, -6.926, 4.958)
ob_camera.rotation_euler = (1.109, 0.0, 0.8149)
ob_camera.lock_rotations_4d = False
ob_camera.empty_display_type = 'ARROWS'
ob_camera.color = (0.0, 0.0, 0.0, 0.0)
ob_camera.display_type = 'WIRE'
ob_camera.lineart.crease_threshold = 0.0
ob_cylinder_02_mo.location = (0.0, 0.0, 0.0)

# ---- collection membership
col_collection.objects.link(ob_light)
col_collection.objects.link(ob_camera)
col_collection.objects.link(ob_cylinder_02_mo)

# ---- scene / render settings (as saved in the file)
scene.camera = ob_camera
scene.frame_start = 1; scene.frame_end = 250; scene.frame_set(1)
scene.render.engine = 'BLENDER_EEVEE_NEXT'
scene.cycles.sampling_pattern = 'TABULATED_SOBOL'
scene.view_settings.view_transform = 'Filmic'
bpy.context.view_layer.update()
